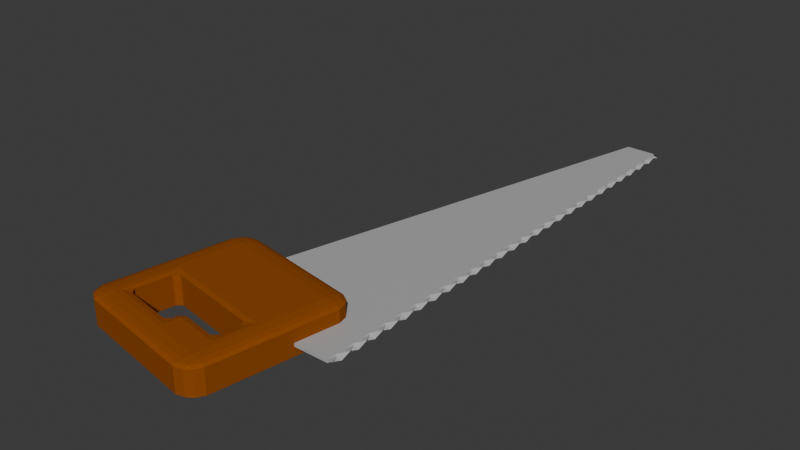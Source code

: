 # Source: Saw.blend  (saved by Blender 4.2.66; exported with 4.5.12 LTS)
import bpy
from mathutils import Matrix  # noqa: F401  (used for matrix-valued properties, if any)

bpy.ops.wm.read_factory_settings(use_empty=True)
scene = bpy.context.scene
scene.name = 'Scene'

# ---- collections
col_collection = bpy.data.collections.new('Collection'); scene.collection.children.link(col_collection)

# ---- materials (node trees are filled in below, after node groups)
mat_material_002 = bpy.data.materials.new('Material.002')
mat_material_001 = bpy.data.materials.new('Material.001')

# ---- material node trees
mat_material_002.use_nodes = True; mat_material_002.node_tree.nodes.clear()
_N = mat_material_002.node_tree.nodes; _L = mat_material_002.node_tree.links
n0 = _N.new('ShaderNodeBsdfPrincipled'); n0.name = 'Principled BSDF'; n0.location = (10, 300)
n0.inputs[0].default_value = (0.4464, 0.4464, 0.4464, 1.0)
n1 = _N.new('ShaderNodeOutputMaterial'); n1.name = 'Material Output'; n1.location = (300, 300)
_L.new(n0.outputs[0], n1.inputs[0])
n1.is_active_output = True
mat_material_001.use_nodes = True; mat_material_001.node_tree.nodes.clear()
_N = mat_material_001.node_tree.nodes; _L = mat_material_001.node_tree.links
n0 = _N.new('ShaderNodeBsdfPrincipled'); n0.name = 'Principled BSDF'; n0.location = (10, 300)
n0.inputs[0].default_value = (0.2952, 0.07137, 0.0, 1.0)
n0.inputs[3].default_value = 1.1
n1 = _N.new('ShaderNodeOutputMaterial'); n1.name = 'Material Output'; n1.location = (300, 300)
_L.new(n0.outputs[0], n1.inputs[0])
n1.is_active_output = True

# ---- world
world_world = bpy.data.worlds.new('World'); scene.world = world_world
world_world.use_nodes = True; world_world.node_tree.nodes.clear()
_N = world_world.node_tree.nodes; _L = world_world.node_tree.links
n0 = _N.new('ShaderNodeOutputWorld'); n0.name = 'World Output'; n0.location = (300, 300)
n1 = _N.new('ShaderNodeBackground'); n1.name = 'Background'; n1.location = (10, 300)
n1.inputs[0].default_value = (0.05088, 0.05088, 0.05088, 1.0)
_L.new(n1.outputs[0], n0.inputs[0])
n0.is_active_output = True
world_world.color = (0.05088, 0.05088, 0.05088)
world_world.sun_shadow_jitter_overblur = 0.0

# ---- meshes
me_plane = bpy.data.meshes.new('Plane')
me_plane.from_pydata([(-0.2188, -1.0, 0.0), (1.0, -1.0, 0.0), (0.745, 1.0, 0.0), (0.9635, 1.0, -0.009808), (0.745, 1.0, -0.02506), (-0.2188, -1.0, -0.02506), (0.9635, -1.0, -0.01525), (1.0, 1.0, -0.02506), (0.7268, 0.9623, 0.0), (0.7086, 0.9245, 0.0), (0.6904, 0.8868, 0.0), (0.6722, 0.8491, 0.0), (0.6541, 0.8113, 0.0), (0.6359, 0.7736, 0.0), (0.6177, 0.7358, 0.0), (0.5995, 0.6981, 0.0), (0.5813, 0.6604, 0.0), (0.5631, 0.6226, 0.0), (0.545, 0.5849, 0.0), (0.5268, 0.5472, 0.0), (0.5086, 0.5094, 0.0), (0.4904, 0.4717, 0.0), (0.4722, 0.434, 0.0), (0.454, 0.3962, 0.0), (0.4358, 0.3585, 0.0), (0.4177, 0.3208, 0.0), (0.3995, 0.283, 0.0), (0.3813, 0.2453, 0.0), (0.3631, 0.2075, 0.0), (0.3449, 0.1698, 0.0), (0.3267, 0.1321, 0.0), (0.3086, 0.09434, 0.0), (0.2904, 0.0566, 0.0), (0.2722, 0.01887, 0.0), (0.254, -0.01887, 0.0), (0.2358, -0.0566, 0.0), (0.2176, -0.09434, 0.0), (0.1994, -0.1321, 0.0), (0.1813, -0.1698, 0.0), (0.1631, -0.2075, 0.0), (0.1449, -0.2453, 0.0), (0.1267, -0.283, 0.0), (0.1085, -0.3208, 0.0), (0.09034, -0.3585, 0.0), (0.07215, -0.3962, 0.0), (0.05397, -0.434, 0.0), (0.03578, -0.4717, 0.0), (0.0176, -0.5094, 0.0), (-0.0005856, -0.5472, 0.0), (-0.01877, -0.5849, 0.0), (-0.03695, -0.6226, 0.0), (-0.05514, -0.6604, 0.0), (-0.07332, -0.6981, 0.0), (-0.09151, -0.7358, 0.0), (-0.1097, -0.7736, 0.0), (-0.1279, -0.8113, 0.0), (-0.1461, -0.8491, 0.0), (-0.1642, -0.8868, 0.0), (-0.1824, -0.9245, 0.0), (-0.2006, -0.9623, 0.0), (0.9635, -0.9623, -0.009808), (1.0, -0.9245, 0.0), (0.9635, -0.8868, -0.009808), (1.0, -0.8491, 0.0), (0.9635, -0.8113, -0.009808), (1.0, -0.7736, 0.0), (0.9635, -0.7358, -0.009808), (1.0, -0.6981, 0.0), (0.9635, -0.6604, -0.009808), (1.0, -0.6226, 0.0), (0.9635, -0.5849, -0.009808), (1.0, -0.5472, 0.0), (0.9635, -0.5094, -0.009808), (1.0, -0.4717, 0.0), (0.9635, -0.434, -0.009808), (1.0, -0.3962, 0.0), (0.9635, -0.3585, -0.009808), (1.0, -0.3208, 0.0), (0.9635, -0.283, -0.009808), (1.0, -0.2453, 0.0), (0.9635, -0.2075, -0.009808), (1.0, -0.1698, 0.0), (0.9635, -0.1321, -0.009808), (1.0, -0.09434, 0.0), (0.9635, -0.0566, -0.009808), (1.0, -0.01887, 0.0), (0.9635, 0.01887, -0.009808), (1.0, 0.0566, 0.0), (0.9635, 0.09434, -0.009808), (1.0, 0.1321, 0.0), (0.9635, 0.1698, -0.009808), (1.0, 0.2075, 0.0), (0.9635, 0.2453, -0.009808), (1.0, 0.283, 0.0), (0.9635, 0.3208, -0.009808), (1.0, 0.3585, 0.0), (0.9635, 0.3962, -0.009808), (1.0, 0.434, 0.0), (0.9635, 0.4717, -0.009808), (1.0, 0.5094, 0.0), (0.9635, 0.5472, -0.009808), (1.0, 0.5849, 0.0), (0.9635, 0.6226, -0.009808), (1.0, 0.6604, 0.0), (0.9635, 0.6981, -0.009808), (1.0, 0.7358, 0.0), (0.9635, 0.7736, -0.009808), (1.0, 0.8113, 0.0), (0.9635, 0.8491, -0.009808), (1.0, 0.8868, 0.0), (0.9635, 0.9245, -0.009808), (1.0, 0.9623, 0.0), (0.7268, 0.9623, -0.02506), (0.7086, 0.9245, -0.02506), (0.6904, 0.8868, -0.02506), (0.6722, 0.8491, -0.02506), (0.6541, 0.8113, -0.02506), (0.6359, 0.7736, -0.02506), (0.6177, 0.7358, -0.02506), (0.5995, 0.6981, -0.02506), (0.5813, 0.6604, -0.02506), (0.5631, 0.6226, -0.02506), (0.545, 0.5849, -0.02506), (0.5268, 0.5472, -0.02506), (0.5086, 0.5094, -0.02506), (0.4904, 0.4717, -0.02506), (0.4722, 0.434, -0.02506), (0.454, 0.3962, -0.02506), (0.4358, 0.3585, -0.02506), (0.4177, 0.3208, -0.02506), (0.3995, 0.283, -0.02506), (0.3813, 0.2453, -0.02506), (0.3631, 0.2075, -0.02506), (0.3449, 0.1698, -0.02506), (0.3267, 0.1321, -0.02506), (0.3086, 0.09434, -0.02506), (0.2904, 0.0566, -0.02506), (0.2722, 0.01887, -0.02506), (0.254, -0.01887, -0.02506), (0.2358, -0.0566, -0.02506), (0.2176, -0.09434, -0.02506), (0.1994, -0.1321, -0.02506), (0.1813, -0.1698, -0.02506), (0.1631, -0.2075, -0.02506), (0.1449, -0.2453, -0.02506), (0.1267, -0.283, -0.02506), (0.1085, -0.3208, -0.02506), (0.09034, -0.3585, -0.02506), (0.07215, -0.3962, -0.02506), (0.05397, -0.434, -0.02506), (0.03578, -0.4717, -0.02506), (0.0176, -0.5094, -0.02506), (-0.0005856, -0.5472, -0.02506), (-0.01877, -0.5849, -0.02506), (-0.03695, -0.6226, -0.02506), (-0.05514, -0.6604, -0.02506), (-0.07332, -0.6981, -0.02506), (-0.09151, -0.7358, -0.02506), (-0.1097, -0.7736, -0.02506), (-0.1279, -0.8113, -0.02506), (-0.1461, -0.8491, -0.02506), (-0.1642, -0.8868, -0.02506), (-0.1824, -0.9245, -0.02506), (-0.2006, -0.9623, -0.02506), (1.0, -0.9623, -0.02506), (0.9635, -0.9245, -0.01525), (1.0, -0.8868, -0.02506), (0.9635, -0.8491, -0.01525), (1.0, -0.8113, -0.02506), (0.9635, -0.7736, -0.01525), (1.0, -0.7358, -0.02506), (0.9635, -0.6981, -0.01525), (1.0, -0.6604, -0.02506), (0.9635, -0.6226, -0.01525), (1.0, -0.5849, -0.02506), (0.9635, -0.5472, -0.01525), (1.0, -0.5094, -0.02506), (0.9635, -0.4717, -0.01525), (1.0, -0.434, -0.02506), (0.9635, -0.3962, -0.01525), (1.0, -0.3585, -0.02506), (0.9635, -0.3208, -0.01525), (1.0, -0.283, -0.02506), (0.9635, -0.2453, -0.01525), (1.0, -0.2075, -0.02506), (0.9635, -0.1698, -0.01525), (1.0, -0.1321, -0.02506), (0.9635, -0.09434, -0.01525), (1.0, -0.0566, -0.02506), (0.9635, -0.01887, -0.01525), (1.0, 0.01887, -0.02506), (0.9635, 0.0566, -0.01525), (1.0, 0.09434, -0.02506), (0.9635, 0.1321, -0.01525), (1.0, 0.1698, -0.02506), (0.9635, 0.2075, -0.01525), (1.0, 0.2453, -0.02506), (0.9635, 0.283, -0.01525), (1.0, 0.3208, -0.02506), (0.9635, 0.3585, -0.01525), (1.0, 0.3962, -0.02506), (0.9635, 0.434, -0.01525), (1.0, 0.4717, -0.02506), (0.9635, 0.5094, -0.01525), (1.0, 0.5472, -0.02506), (0.9635, 0.5849, -0.01525), (1.0, 0.6226, -0.02506), (0.9635, 0.6604, -0.01525), (1.0, 0.6981, -0.02506), (0.9635, 0.7358, -0.01525), (1.0, 0.7736, -0.02506), (0.9635, 0.8113, -0.01525), (1.0, 0.8491, -0.02506), (0.9635, 0.8868, -0.01525), (1.0, 0.9245, -0.02506), (0.9635, 0.9623, -0.01525), (0.9576, -1.0, -9.313e-10), (0.9653, 1.0, -9.313e-10), (0.9576, -1.0, -0.02506), (0.9653, 1.0, -0.02506), (0.9577, -0.9624, -0.02506), (0.9579, -0.9246, -0.02506), (0.958, -0.8869, -0.02506), (0.9582, -0.8491, -0.02506), (0.9583, -0.8114, -0.02506), (0.9585, -0.7737, -0.02506), (0.9586, -0.7359, -0.02506), (0.9588, -0.6982, -0.02506), (0.9589, -0.6604, -0.02506), (0.959, -0.6227, -0.02506), (0.9592, -0.585, -0.02506), (0.9593, -0.5472, -0.02506), (0.9595, -0.5095, -0.02506), (0.9596, -0.4717, -0.02506), (0.9598, -0.434, -0.02506), (0.9599, -0.3963, -0.02506), (0.9601, -0.3585, -0.02506), (0.9602, -0.3208, -0.02506), (0.9604, -0.283, -0.02506), (0.9605, -0.2453, -0.02506), (0.9607, -0.2076, -0.02506), (0.9608, -0.1698, -0.02506), (0.9609, -0.1321, -0.02506), (0.9611, -0.09435, -0.02506), (0.9612, -0.05661, -0.02506), (0.9614, -0.01887, -0.02506), (0.9615, 0.01887, -0.02506), (0.9617, 0.05661, -0.02506), (0.9618, 0.09435, -0.02506), (0.962, 0.1321, -0.02506), (0.9621, 0.1698, -0.02506), (0.9623, 0.2076, -0.02506), (0.9624, 0.2453, -0.02506), (0.9626, 0.283, -0.02506), (0.9627, 0.3208, -0.02506), (0.9629, 0.3585, -0.02506), (0.963, 0.3963, -0.02506), (0.9631, 0.434, -0.02506), (0.9633, 0.4717, -0.02506), (0.9634, 0.5095, -0.02506), (0.9636, 0.5472, -0.02506), (0.9637, 0.585, -0.02506), (0.9639, 0.6227, -0.02506), (0.964, 0.6604, -0.02506), (0.9642, 0.6982, -0.02506), (0.9643, 0.7359, -0.02506), (0.9645, 0.7737, -0.02506), (0.9646, 0.8114, -0.02506), (0.9648, 0.8491, -0.02506), (0.9649, 0.8869, -0.02506), (0.9651, 0.9246, -0.02506), (0.9652, 0.9624, -0.02506), (0.9577, -0.9624, -9.313e-10), (0.9579, -0.9246, -9.313e-10), (0.958, -0.8869, -9.313e-10), (0.9582, -0.8491, -9.313e-10), (0.9583, -0.8114, -9.313e-10), (0.9585, -0.7737, -9.313e-10), (0.9586, -0.7359, -9.313e-10), (0.9588, -0.6982, -9.313e-10), (0.9589, -0.6604, -9.313e-10), (0.959, -0.6227, -9.313e-10), (0.9592, -0.585, -9.313e-10), (0.9593, -0.5472, -9.313e-10), (0.9595, -0.5095, -9.313e-10), (0.9596, -0.4717, -9.313e-10), (0.9598, -0.434, -9.313e-10), (0.9599, -0.3963, -9.313e-10), (0.9601, -0.3585, -9.313e-10), (0.9602, -0.3208, -9.313e-10), (0.9604, -0.283, -9.313e-10), (0.9605, -0.2453, -9.313e-10), (0.9607, -0.2076, -9.313e-10), (0.9608, -0.1698, -9.313e-10), (0.9609, -0.1321, -9.313e-10), (0.9611, -0.09435, -9.313e-10), (0.9612, -0.05661, -9.313e-10), (0.9614, -0.01887, -9.313e-10), (0.9615, 0.01887, -9.313e-10), (0.9617, 0.05661, -9.313e-10), (0.9618, 0.09435, -9.313e-10), (0.962, 0.1321, -9.313e-10), (0.9621, 0.1698, -9.313e-10), (0.9623, 0.2076, -9.313e-10), (0.9624, 0.2453, -9.313e-10), (0.9626, 0.283, -9.313e-10), (0.9627, 0.3208, -9.313e-10), (0.9629, 0.3585, -9.313e-10), (0.963, 0.3963, -9.313e-10), (0.9631, 0.434, -9.313e-10), (0.9633, 0.4717, -9.313e-10), (0.9634, 0.5095, -9.313e-10), (0.9636, 0.5472, -9.313e-10), (0.9637, 0.585, -9.313e-10), (0.9639, 0.6227, -9.313e-10), (0.964, 0.6604, -9.313e-10), (0.9642, 0.6982, -9.313e-10), (0.9643, 0.7359, -9.313e-10), (0.9645, 0.7737, -9.313e-10), (0.9646, 0.8114, -9.313e-10), (0.9648, 0.8491, -9.313e-10), (0.9649, 0.8869, -9.313e-10), (0.9651, 0.9246, -9.313e-10), (0.9652, 0.9624, -9.313e-10)], [], [(323, 217, 3, 111), (271, 215, 7, 219), (111, 3, 7, 215), (59, 0, 5, 163), (217, 2, 4, 219), (216, 1, 6, 218), (2, 8, 112, 4), (8, 9, 113, 112), (9, 10, 114, 113), (10, 11, 115, 114), (11, 12, 116, 115), (12, 13, 117, 116), (13, 14, 118, 117), (14, 15, 119, 118), (15, 16, 120, 119), (16, 17, 121, 120), (17, 18, 122, 121), (18, 19, 123, 122), (19, 20, 124, 123), (20, 21, 125, 124), (21, 22, 126, 125), (22, 23, 127, 126), (23, 24, 128, 127), (24, 25, 129, 128), (25, 26, 130, 129), (26, 27, 131, 130), (27, 28, 132, 131), (28, 29, 133, 132), (29, 30, 134, 133), (30, 31, 135, 134), (31, 32, 136, 135), (32, 33, 137, 136), (33, 34, 138, 137), (34, 35, 139, 138), (35, 36, 140, 139), (36, 37, 141, 140), (37, 38, 142, 141), (38, 39, 143, 142), (39, 40, 144, 143), (40, 41, 145, 144), (41, 42, 146, 145), (42, 43, 147, 146), (43, 44, 148, 147), (44, 45, 149, 148), (45, 46, 150, 149), (46, 47, 151, 150), (47, 48, 152, 151), (48, 49, 153, 152), (49, 50, 154, 153), (50, 51, 155, 154), (51, 52, 156, 155), (52, 53, 157, 156), (53, 54, 158, 157), (54, 55, 159, 158), (55, 56, 160, 159), (56, 57, 161, 160), (57, 58, 162, 161), (58, 59, 163, 162), (1, 60, 164, 6), (60, 61, 165, 164), (61, 62, 166, 165), (62, 63, 167, 166), (63, 64, 168, 167), (64, 65, 169, 168), (65, 66, 170, 169), (66, 67, 171, 170), (67, 68, 172, 171), (68, 69, 173, 172), (69, 70, 174, 173), (70, 71, 175, 174), (71, 72, 176, 175), (72, 73, 177, 176), (73, 74, 178, 177), (74, 75, 179, 178), (75, 76, 180, 179), (76, 77, 181, 180), (77, 78, 182, 181), (78, 79, 183, 182), (79, 80, 184, 183), (80, 81, 185, 184), (81, 82, 186, 185), (82, 83, 187, 186), (83, 84, 188, 187), (84, 85, 189, 188), (85, 86, 190, 189), (86, 87, 191, 190), (87, 88, 192, 191), (88, 89, 193, 192), (89, 90, 194, 193), (90, 91, 195, 194), (91, 92, 196, 195), (92, 93, 197, 196), (93, 94, 198, 197), (94, 95, 199, 198), (95, 96, 200, 199), (96, 97, 201, 200), (97, 98, 202, 201), (98, 99, 203, 202), (99, 100, 204, 203), (100, 101, 205, 204), (101, 102, 206, 205), (102, 103, 207, 206), (103, 104, 208, 207), (104, 105, 209, 208), (105, 106, 210, 209), (106, 107, 211, 210), (107, 108, 212, 211), (108, 109, 213, 212), (109, 110, 214, 213), (110, 111, 215, 214), (218, 6, 164, 220), (220, 164, 165, 221), (221, 165, 166, 222), (222, 166, 167, 223), (223, 167, 168, 224), (224, 168, 169, 225), (225, 169, 170, 226), (226, 170, 171, 227), (227, 171, 172, 228), (228, 172, 173, 229), (229, 173, 174, 230), (230, 174, 175, 231), (231, 175, 176, 232), (232, 176, 177, 233), (233, 177, 178, 234), (234, 178, 179, 235), (235, 179, 180, 236), (236, 180, 181, 237), (237, 181, 182, 238), (238, 182, 183, 239), (239, 183, 184, 240), (240, 184, 185, 241), (241, 185, 186, 242), (242, 186, 187, 243), (243, 187, 188, 244), (244, 188, 189, 245), (245, 189, 190, 246), (246, 190, 191, 247), (247, 191, 192, 248), (248, 192, 193, 249), (249, 193, 194, 250), (250, 194, 195, 251), (251, 195, 196, 252), (252, 196, 197, 253), (253, 197, 198, 254), (254, 198, 199, 255), (255, 199, 200, 256), (256, 200, 201, 257), (257, 201, 202, 258), (258, 202, 203, 259), (259, 203, 204, 260), (260, 204, 205, 261), (261, 205, 206, 262), (262, 206, 207, 263), (263, 207, 208, 264), (264, 208, 209, 265), (265, 209, 210, 266), (266, 210, 211, 267), (267, 211, 212, 268), (268, 212, 213, 269), (269, 213, 214, 270), (270, 214, 215, 271), (216, 272, 60, 1), (272, 273, 61, 60), (273, 274, 62, 61), (274, 275, 63, 62), (275, 276, 64, 63), (276, 277, 65, 64), (277, 278, 66, 65), (278, 279, 67, 66), (279, 280, 68, 67), (280, 281, 69, 68), (281, 282, 70, 69), (282, 283, 71, 70), (283, 284, 72, 71), (284, 285, 73, 72), (285, 286, 74, 73), (286, 287, 75, 74), (287, 288, 76, 75), (288, 289, 77, 76), (289, 290, 78, 77), (290, 291, 79, 78), (291, 292, 80, 79), (292, 293, 81, 80), (293, 294, 82, 81), (294, 295, 83, 82), (295, 296, 84, 83), (296, 297, 85, 84), (297, 298, 86, 85), (298, 299, 87, 86), (299, 300, 88, 87), (300, 301, 89, 88), (301, 302, 90, 89), (302, 303, 91, 90), (303, 304, 92, 91), (304, 305, 93, 92), (305, 306, 94, 93), (306, 307, 95, 94), (307, 308, 96, 95), (308, 309, 97, 96), (309, 310, 98, 97), (310, 311, 99, 98), (311, 312, 100, 99), (312, 313, 101, 100), (313, 314, 102, 101), (314, 315, 103, 102), (315, 316, 104, 103), (316, 317, 105, 104), (317, 318, 106, 105), (318, 319, 107, 106), (319, 320, 108, 107), (320, 321, 109, 108), (321, 322, 110, 109), (322, 323, 111, 110), (9, 8, 323, 322), (10, 9, 322, 321), (11, 10, 321, 320), (12, 11, 320, 319), (13, 12, 319, 318), (14, 13, 318, 317), (15, 14, 317, 316), (16, 15, 316, 315), (17, 16, 315, 314), (18, 17, 314, 313), (19, 18, 313, 312), (20, 19, 312, 311), (21, 20, 311, 310), (22, 21, 310, 309), (23, 22, 309, 308), (24, 23, 308, 307), (25, 24, 307, 306), (26, 25, 306, 305), (27, 26, 305, 304), (28, 27, 304, 303), (29, 28, 303, 302), (30, 29, 302, 301), (31, 30, 301, 300), (32, 31, 300, 299), (33, 32, 299, 298), (34, 33, 298, 297), (35, 34, 297, 296), (36, 35, 296, 295), (37, 36, 295, 294), (38, 37, 294, 293), (39, 38, 293, 292), (40, 39, 292, 291), (41, 40, 291, 290), (42, 41, 290, 289), (43, 42, 289, 288), (44, 43, 288, 287), (45, 44, 287, 286), (46, 45, 286, 285), (47, 46, 285, 284), (48, 47, 284, 283), (49, 48, 283, 282), (50, 49, 282, 281), (51, 50, 281, 280), (52, 51, 280, 279), (53, 52, 279, 278), (54, 53, 278, 277), (55, 54, 277, 276), (56, 55, 276, 275), (57, 56, 275, 274), (58, 57, 274, 273), (59, 58, 273, 272), (0, 59, 272, 216), (113, 270, 271, 112), (114, 269, 270, 113), (115, 268, 269, 114), (116, 267, 268, 115), (117, 266, 267, 116), (118, 265, 266, 117), (119, 264, 265, 118), (120, 263, 264, 119), (121, 262, 263, 120), (122, 261, 262, 121), (123, 260, 261, 122), (124, 259, 260, 123), (125, 258, 259, 124), (126, 257, 258, 125), (127, 256, 257, 126), (128, 255, 256, 127), (129, 254, 255, 128), (130, 253, 254, 129), (131, 252, 253, 130), (132, 251, 252, 131), (133, 250, 251, 132), (134, 249, 250, 133), (135, 248, 249, 134), (136, 247, 248, 135), (137, 246, 247, 136), (138, 245, 246, 137), (139, 244, 245, 138), (140, 243, 244, 139), (141, 242, 243, 140), (142, 241, 242, 141), (143, 240, 241, 142), (144, 239, 240, 143), (145, 238, 239, 144), (146, 237, 238, 145), (147, 236, 237, 146), (148, 235, 236, 147), (149, 234, 235, 148), (150, 233, 234, 149), (151, 232, 233, 150), (152, 231, 232, 151), (153, 230, 231, 152), (154, 229, 230, 153), (155, 228, 229, 154), (156, 227, 228, 155), (157, 226, 227, 156), (158, 225, 226, 157), (159, 224, 225, 158), (160, 223, 224, 159), (161, 222, 223, 160), (162, 221, 222, 161), (163, 220, 221, 162), (5, 218, 220, 163), (0, 216, 218, 5), (3, 217, 219, 7), (112, 271, 219, 4), (8, 2, 217, 323)])
_uv = me_plane.uv_layers.new(name='UVMap')
_uv.uv.foreach_set('vector', [0.9477, 0.9811, 0.9477, 1.0, 1.0, 1.0, 1.0, 0.9811, 0.9477, 0.9811, 1.0, 0.9811, 1.0, 1.0, 0.9477, 1.0, 1.0, 0.9811, 1.0, 1.0, 1.0, 1.0, 1.0, 0.9811, 0.0, 0.01887, 0.0, 0.0, 0.0, 0.0, 0.0, 0.01887, 0.9477, 1.0, 0.0, 1.0, 0.0, 1.0, 0.9477, 1.0, 0.9477, 0.0, 1.0, 0.0, 1.0, 0.0, 0.9477, 0.0, 0.0, 1.0, 0.0, 0.9811, 0.0, 0.9811, 0.0, 1.0, 0.0, 0.9811, 0.0, 0.9623, 0.0, 0.9623, 0.0, 0.9811, 0.0, 0.9623, 0.0, 0.9434, 0.0, 0.9434, 0.0, 0.9623, 0.0, 0.9434, 0.0, 0.9245, 0.0, 0.9245, 0.0, 0.9434, 0.0, 0.9245, 0.0, 0.9057, 0.0, 0.9057, 0.0, 0.9245, 0.0, 0.9057, 0.0, 0.8868, 0.0, 0.8868, 0.0, 0.9057, 0.0, 0.8868, 0.0, 0.8679, 0.0, 0.8679, 0.0, 0.8868, 0.0, 0.8679, 0.0, 0.8491, 0.0, 0.8491, 0.0, 0.8679, 0.0, 0.8491, 0.0, 0.8302, 0.0, 0.8302, 0.0, 0.8491, 0.0, 0.8302, 0.0, 0.8113, 0.0, 0.8113, 0.0, 0.8302, 0.0, 0.8113, 0.0, 0.7925, 0.0, 0.7925, 0.0, 0.8113, 0.0, 0.7925, 0.0, 0.7736, 0.0, 0.7736, 0.0, 0.7925, 0.0, 0.7736, 0.0, 0.7547, 0.0, 0.7547, 0.0, 0.7736, 0.0, 0.7547, 0.0, 0.7358, 0.0, 0.7358, 0.0, 0.7547, 0.0, 0.7358, 0.0, 0.717, 0.0, 0.717, 0.0, 0.7358, 0.0, 0.717, 0.0, 0.6981, 0.0, 0.6981, 0.0, 0.717, 0.0, 0.6981, 0.0, 0.6792, 0.0, 0.6792, 0.0, 0.6981, 0.0, 0.6792, 0.0, 0.6604, 0.0, 0.6604, 0.0, 0.6792, 0.0, 0.6604, 0.0, 0.6415, 0.0, 0.6415, 0.0, 0.6604, 0.0, 0.6415, 0.0, 0.6226, 0.0, 0.6226, 0.0, 0.6415, 0.0, 0.6226, 0.0, 0.6038, 0.0, 0.6038, 0.0, 0.6226, 0.0, 0.6038, 0.0, 0.5849, 0.0, 0.5849, 0.0, 0.6038, 0.0, 0.5849, 0.0, 0.566, 0.0, 0.566, 0.0, 0.5849, 0.0, 0.566, 0.0, 0.5472, 0.0, 0.5472, 0.0, 0.566, 0.0, 0.5472, 0.0, 0.5283, 0.0, 0.5283, 0.0, 0.5472, 0.0, 0.5283, 0.0, 0.5094, 0.0, 0.5094, 0.0, 0.5283, 0.0, 0.5094, 0.0, 0.4906, 0.0, 0.4906, 0.0, 0.5094, 0.0, 0.4906, 0.0, 0.4717, 0.0, 0.4717, 0.0, 0.4906, 0.0, 0.4717, 0.0, 0.4528, 0.0, 0.4528, 0.0, 0.4717, 0.0, 0.4528, 0.0, 0.434, 0.0, 0.434, 0.0, 0.4528, 0.0, 0.434, 0.0, 0.4151, 0.0, 0.4151, 0.0, 0.434, 0.0, 0.4151, 0.0, 0.3962, 0.0, 0.3962, 0.0, 0.4151, 0.0, 0.3962, 0.0, 0.3774, 0.0, 0.3774, 0.0, 0.3962, 0.0, 0.3774, 0.0, 0.3585, 0.0, 0.3585, 0.0, 0.3774, 0.0, 0.3585, 0.0, 0.3396, 0.0, 0.3396, 0.0, 0.3585, 0.0, 0.3396, 0.0, 0.3208, 0.0, 0.3208, 0.0, 0.3396, 0.0, 0.3208, 0.0, 0.3019, 0.0, 0.3019, 0.0, 0.3208, 0.0, 0.3019, 0.0, 0.283, 0.0, 0.283, 0.0, 0.3019, 0.0, 0.283, 0.0, 0.2642, 0.0, 0.2642, 0.0, 0.283, 0.0, 0.2642, 0.0, 0.2453, 0.0, 0.2453, 0.0, 0.2642, 0.0, 0.2453, 0.0, 0.2264, 0.0, 0.2264, 0.0, 0.2453, 0.0, 0.2264, 0.0, 0.2075, 0.0, 0.2075, 0.0, 0.2264, 0.0, 0.2075, 0.0, 0.1887, 0.0, 0.1887, 0.0, 0.2075, 0.0, 0.1887, 0.0, 0.1698, 0.0, 0.1698, 0.0, 0.1887, 0.0, 0.1698, 0.0, 0.1509, 0.0, 0.1509, 0.0, 0.1698, 0.0, 0.1509, 0.0, 0.1321, 0.0, 0.1321, 0.0, 0.1509, 0.0, 0.1321, 0.0, 0.1132, 0.0, 0.1132, 0.0, 0.1321, 0.0, 0.1132, 0.0, 0.09434, 0.0, 0.09434, 0.0, 0.1132, 0.0, 0.09434, 0.0, 0.07547, 0.0, 0.07547, 0.0, 0.09434, 0.0, 0.07547, 0.0, 0.0566, 0.0, 0.0566, 0.0, 0.07547, 0.0, 0.0566, 0.0, 0.03774, 0.0, 0.03774, 0.0, 0.0566, 0.0, 0.03774, 0.0, 0.01887, 0.0, 0.01887, 0.0, 0.03774, 1.0, 0.0, 1.0, 0.01887, 1.0, 0.01887, 1.0, 0.0, 1.0, 0.01887, 1.0, 0.03774, 1.0, 0.03774, 1.0, 0.01887, 1.0, 0.03774, 1.0, 0.0566, 1.0, 0.0566, 1.0, 0.03774, 1.0, 0.0566, 1.0, 0.07547, 1.0, 0.07547, 1.0, 0.0566, 1.0, 0.07547, 1.0, 0.09434, 1.0, 0.09434, 1.0, 0.07547, 1.0, 0.09434, 1.0, 0.1132, 1.0, 0.1132, 1.0, 0.09434, 1.0, 0.1132, 1.0, 0.1321, 1.0, 0.1321, 1.0, 0.1132, 1.0, 0.1321, 1.0, 0.1509, 1.0, 0.1509, 1.0, 0.1321, 1.0, 0.1509, 1.0, 0.1698, 1.0, 0.1698, 1.0, 0.1509, 1.0, 0.1698, 1.0, 0.1887, 1.0, 0.1887, 1.0, 0.1698, 1.0, 0.1887, 1.0, 0.2075, 1.0, 0.2075, 1.0, 0.1887, 1.0, 0.2075, 1.0, 0.2264, 1.0, 0.2264, 1.0, 0.2075, 1.0, 0.2264, 1.0, 0.2453, 1.0, 0.2453, 1.0, 0.2264, 1.0, 0.2453, 1.0, 0.2642, 1.0, 0.2642, 1.0, 0.2453, 1.0, 0.2642, 1.0, 0.283, 1.0, 0.283, 1.0, 0.2642, 1.0, 0.283, 1.0, 0.3019, 1.0, 0.3019, 1.0, 0.283, 1.0, 0.3019, 1.0, 0.3208, 1.0, 0.3208, 1.0, 0.3019, 1.0, 0.3208, 1.0, 0.3396, 1.0, 0.3396, 1.0, 0.3208, 1.0, 0.3396, 1.0, 0.3585, 1.0, 0.3585, 1.0, 0.3396, 1.0, 0.3585, 1.0, 0.3774, 1.0, 0.3774, 1.0, 0.3585, 1.0, 0.3774, 1.0, 0.3962, 1.0, 0.3962, 1.0, 0.3774, 1.0, 0.3962, 1.0, 0.4151, 1.0, 0.4151, 1.0, 0.3962, 1.0, 0.4151, 1.0, 0.434, 1.0, 0.434, 1.0, 0.4151, 1.0, 0.434, 1.0, 0.4528, 1.0, 0.4528, 1.0, 0.434, 1.0, 0.4528, 1.0, 0.4717, 1.0, 0.4717, 1.0, 0.4528, 1.0, 0.4717, 1.0, 0.4906, 1.0, 0.4906, 1.0, 0.4717, 1.0, 0.4906, 1.0, 0.5094, 1.0, 0.5094, 1.0, 0.4906, 1.0, 0.5094, 1.0, 0.5283, 1.0, 0.5283, 1.0, 0.5094, 1.0, 0.5283, 1.0, 0.5472, 1.0, 0.5472, 1.0, 0.5283, 1.0, 0.5472, 1.0, 0.566, 1.0, 0.566, 1.0, 0.5472, 1.0, 0.566, 1.0, 0.5849, 1.0, 0.5849, 1.0, 0.566, 1.0, 0.5849, 1.0, 0.6038, 1.0, 0.6038, 1.0, 0.5849, 1.0, 0.6038, 1.0, 0.6226, 1.0, 0.6226, 1.0, 0.6038, 1.0, 0.6226, 1.0, 0.6415, 1.0, 0.6415, 1.0, 0.6226, 1.0, 0.6415, 1.0, 0.6604, 1.0, 0.6604, 1.0, 0.6415, 1.0, 0.6604, 1.0, 0.6792, 1.0, 0.6792, 1.0, 0.6604, 1.0, 0.6792, 1.0, 0.6981, 1.0, 0.6981, 1.0, 0.6792, 1.0, 0.6981, 1.0, 0.717, 1.0, 0.717, 1.0, 0.6981, 1.0, 0.717, 1.0, 0.7358, 1.0, 0.7358, 1.0, 0.717, 1.0, 0.7358, 1.0, 0.7547, 1.0, 0.7547, 1.0, 0.7358, 1.0, 0.7547, 1.0, 0.7736, 1.0, 0.7736, 1.0, 0.7547, 1.0, 0.7736, 1.0, 0.7925, 1.0, 0.7925, 1.0, 0.7736, 1.0, 0.7925, 1.0, 0.8113, 1.0, 0.8113, 1.0, 0.7925, 1.0, 0.8113, 1.0, 0.8302, 1.0, 0.8302, 1.0, 0.8113, 1.0, 0.8302, 1.0, 0.8491, 1.0, 0.8491, 1.0, 0.8302, 1.0, 0.8491, 1.0, 0.8679, 1.0, 0.8679, 1.0, 0.8491, 1.0, 0.8679, 1.0, 0.8868, 1.0, 0.8868, 1.0, 0.8679, 1.0, 0.8868, 1.0, 0.9057, 1.0, 0.9057, 1.0, 0.8868, 1.0, 0.9057, 1.0, 0.9245, 1.0, 0.9245, 1.0, 0.9057, 1.0, 0.9245, 1.0, 0.9434, 1.0, 0.9434, 1.0, 0.9245, 1.0, 0.9434, 1.0, 0.9623, 1.0, 0.9623, 1.0, 0.9434, 1.0, 0.9623, 1.0, 0.9811, 1.0, 0.9811, 1.0, 0.9623, 0.9477, 0.0, 1.0, 0.0, 1.0, 0.01887, 0.9477, 0.01887, 0.9477, 0.01887, 1.0, 0.01887, 1.0, 0.03774, 0.9477, 0.03774, 0.9477, 0.03774, 1.0, 0.03774, 1.0, 0.0566, 0.9477, 0.0566, 0.9477, 0.0566, 1.0, 0.0566, 1.0, 0.07547, 0.9477, 0.07547, 0.9477, 0.07547, 1.0, 0.07547, 1.0, 0.09434, 0.9477, 0.09434, 0.9477, 0.09434, 1.0, 0.09434, 1.0, 0.1132, 0.9477, 0.1132, 0.9477, 0.1132, 1.0, 0.1132, 1.0, 0.1321, 0.9477, 0.1321, 0.9477, 0.1321, 1.0, 0.1321, 1.0, 0.1509, 0.9477, 0.1509, 0.9477, 0.1509, 1.0, 0.1509, 1.0, 0.1698, 0.9477, 0.1698, 0.9477, 0.1698, 1.0, 0.1698, 1.0, 0.1887, 0.9477, 0.1887, 0.9477, 0.1887, 1.0, 0.1887, 1.0, 0.2075, 0.9477, 0.2075, 0.9477, 0.2075, 1.0, 0.2075, 1.0, 0.2264, 0.9477, 0.2264, 0.9477, 0.2264, 1.0, 0.2264, 1.0, 0.2453, 0.9477, 0.2453, 0.9477, 0.2453, 1.0, 0.2453, 1.0, 0.2642, 0.9477, 0.2642, 0.9477, 0.2642, 1.0, 0.2642, 1.0, 0.283, 0.9477, 0.283, 0.9477, 0.283, 1.0, 0.283, 1.0, 0.3019, 0.9477, 0.3019, 0.9477, 0.3019, 1.0, 0.3019, 1.0, 0.3208, 0.9477, 0.3208, 0.9477, 0.3208, 1.0, 0.3208, 1.0, 0.3396, 0.9477, 0.3396, 0.9477, 0.3396, 1.0, 0.3396, 1.0, 0.3585, 0.9477, 0.3585, 0.9477, 0.3585, 1.0, 0.3585, 1.0, 0.3774, 0.9477, 0.3774, 0.9477, 0.3774, 1.0, 0.3774, 1.0, 0.3962, 0.9477, 0.3962, 0.9477, 0.3962, 1.0, 0.3962, 1.0, 0.4151, 0.9477, 0.4151, 0.9477, 0.4151, 1.0, 0.4151, 1.0, 0.434, 0.9477, 0.434, 0.9477, 0.434, 1.0, 0.434, 1.0, 0.4528, 0.9477, 0.4528, 0.9477, 0.4528, 1.0, 0.4528, 1.0, 0.4717, 0.9477, 0.4717, 0.9477, 0.4717, 1.0, 0.4717, 1.0, 0.4906, 0.9477, 0.4906, 0.9477, 0.4906, 1.0, 0.4906, 1.0, 0.5094, 0.9477, 0.5094, 0.9477, 0.5094, 1.0, 0.5094, 1.0, 0.5283, 0.9477, 0.5283, 0.9477, 0.5283, 1.0, 0.5283, 1.0, 0.5472, 0.9477, 0.5472, 0.9477, 0.5472, 1.0, 0.5472, 1.0, 0.566, 0.9477, 0.566, 0.9477, 0.566, 1.0, 0.566, 1.0, 0.5849, 0.9477, 0.5849, 0.9477, 0.5849, 1.0, 0.5849, 1.0, 0.6038, 0.9477, 0.6038, 0.9477, 0.6038, 1.0, 0.6038, 1.0, 0.6226, 0.9477, 0.6226, 0.9477, 0.6226, 1.0, 0.6226, 1.0, 0.6415, 0.9477, 0.6415, 0.9477, 0.6415, 1.0, 0.6415, 1.0, 0.6604, 0.9477, 0.6604, 0.9477, 0.6604, 1.0, 0.6604, 1.0, 0.6792, 0.9477, 0.6792, 0.9477, 0.6792, 1.0, 0.6792, 1.0, 0.6981, 0.9477, 0.6981, 0.9477, 0.6981, 1.0, 0.6981, 1.0, 0.717, 0.9477, 0.717, 0.9477, 0.717, 1.0, 0.717, 1.0, 0.7358, 0.9477, 0.7358, 0.9477, 0.7358, 1.0, 0.7358, 1.0, 0.7547, 0.9477, 0.7547, 0.9477, 0.7547, 1.0, 0.7547, 1.0, 0.7736, 0.9477, 0.7736, 0.9477, 0.7736, 1.0, 0.7736, 1.0, 0.7925, 0.9477, 0.7925, 0.9477, 0.7925, 1.0, 0.7925, 1.0, 0.8113, 0.9477, 0.8113, 0.9477, 0.8113, 1.0, 0.8113, 1.0, 0.8302, 0.9477, 0.8302, 0.9477, 0.8302, 1.0, 0.8302, 1.0, 0.8491, 0.9477, 0.8491, 0.9477, 0.8491, 1.0, 0.8491, 1.0, 0.8679, 0.9477, 0.8679, 0.9477, 0.8679, 1.0, 0.8679, 1.0, 0.8868, 0.9477, 0.8868, 0.9477, 0.8868, 1.0, 0.8868, 1.0, 0.9057, 0.9477, 0.9057, 0.9477, 0.9057, 1.0, 0.9057, 1.0, 0.9245, 0.9477, 0.9245, 0.9477, 0.9245, 1.0, 0.9245, 1.0, 0.9434, 0.9477, 0.9434, 0.9477, 0.9434, 1.0, 0.9434, 1.0, 0.9623, 0.9477, 0.9623, 0.9477, 0.9623, 1.0, 0.9623, 1.0, 0.9811, 0.9477, 0.9811, 0.9477, 0.0, 0.9477, 0.01887, 1.0, 0.01887, 1.0, 0.0, 0.9477, 0.01887, 0.9477, 0.03774, 1.0, 0.03774, 1.0, 0.01887, 0.9477, 0.03774, 0.9477, 0.0566, 1.0, 0.0566, 1.0, 0.03774, 0.9477, 0.0566, 0.9477, 0.07547, 1.0, 0.07547, 1.0, 0.0566, 0.9477, 0.07547, 0.9477, 0.09434, 1.0, 0.09434, 1.0, 0.07547, 0.9477, 0.09434, 0.9477, 0.1132, 1.0, 0.1132, 1.0, 0.09434, 0.9477, 0.1132, 0.9477, 0.1321, 1.0, 0.1321, 1.0, 0.1132, 0.9477, 0.1321, 0.9477, 0.1509, 1.0, 0.1509, 1.0, 0.1321, 0.9477, 0.1509, 0.9477, 0.1698, 1.0, 0.1698, 1.0, 0.1509, 0.9477, 0.1698, 0.9477, 0.1887, 1.0, 0.1887, 1.0, 0.1698, 0.9477, 0.1887, 0.9477, 0.2075, 1.0, 0.2075, 1.0, 0.1887, 0.9477, 0.2075, 0.9477, 0.2264, 1.0, 0.2264, 1.0, 0.2075, 0.9477, 0.2264, 0.9477, 0.2453, 1.0, 0.2453, 1.0, 0.2264, 0.9477, 0.2453, 0.9477, 0.2642, 1.0, 0.2642, 1.0, 0.2453, 0.9477, 0.2642, 0.9477, 0.283, 1.0, 0.283, 1.0, 0.2642, 0.9477, 0.283, 0.9477, 0.3019, 1.0, 0.3019, 1.0, 0.283, 0.9477, 0.3019, 0.9477, 0.3208, 1.0, 0.3208, 1.0, 0.3019, 0.9477, 0.3208, 0.9477, 0.3396, 1.0, 0.3396, 1.0, 0.3208, 0.9477, 0.3396, 0.9477, 0.3585, 1.0, 0.3585, 1.0, 0.3396, 0.9477, 0.3585, 0.9477, 0.3774, 1.0, 0.3774, 1.0, 0.3585, 0.9477, 0.3774, 0.9477, 0.3962, 1.0, 0.3962, 1.0, 0.3774, 0.9477, 0.3962, 0.9477, 0.4151, 1.0, 0.4151, 1.0, 0.3962, 0.9477, 0.4151, 0.9477, 0.434, 1.0, 0.434, 1.0, 0.4151, 0.9477, 0.434, 0.9477, 0.4528, 1.0, 0.4528, 1.0, 0.434, 0.9477, 0.4528, 0.9477, 0.4717, 1.0, 0.4717, 1.0, 0.4528, 0.9477, 0.4717, 0.9477, 0.4906, 1.0, 0.4906, 1.0, 0.4717, 0.9477, 0.4906, 0.9477, 0.5094, 1.0, 0.5094, 1.0, 0.4906, 0.9477, 0.5094, 0.9477, 0.5283, 1.0, 0.5283, 1.0, 0.5094, 0.9477, 0.5283, 0.9477, 0.5472, 1.0, 0.5472, 1.0, 0.5283, 0.9477, 0.5472, 0.9477, 0.566, 1.0, 0.566, 1.0, 0.5472, 0.9477, 0.566, 0.9477, 0.5849, 1.0, 0.5849, 1.0, 0.566, 0.9477, 0.5849, 0.9477, 0.6038, 1.0, 0.6038, 1.0, 0.5849, 0.9477, 0.6038, 0.9477, 0.6226, 1.0, 0.6226, 1.0, 0.6038, 0.9477, 0.6226, 0.9477, 0.6415, 1.0, 0.6415, 1.0, 0.6226, 0.9477, 0.6415, 0.9477, 0.6604, 1.0, 0.6604, 1.0, 0.6415, 0.9477, 0.6604, 0.9477, 0.6792, 1.0, 0.6792, 1.0, 0.6604, 0.9477, 0.6792, 0.9477, 0.6981, 1.0, 0.6981, 1.0, 0.6792, 0.9477, 0.6981, 0.9477, 0.717, 1.0, 0.717, 1.0, 0.6981, 0.9477, 0.717, 0.9477, 0.7358, 1.0, 0.7358, 1.0, 0.717, 0.9477, 0.7358, 0.9477, 0.7547, 1.0, 0.7547, 1.0, 0.7358, 0.9477, 0.7547, 0.9477, 0.7736, 1.0, 0.7736, 1.0, 0.7547, 0.9477, 0.7736, 0.9477, 0.7925, 1.0, 0.7925, 1.0, 0.7736, 0.9477, 0.7925, 0.9477, 0.8113, 1.0, 0.8113, 1.0, 0.7925, 0.9477, 0.8113, 0.9477, 0.8302, 1.0, 0.8302, 1.0, 0.8113, 0.9477, 0.8302, 0.9477, 0.8491, 1.0, 0.8491, 1.0, 0.8302, 0.9477, 0.8491, 0.9477, 0.8679, 1.0, 0.8679, 1.0, 0.8491, 0.9477, 0.8679, 0.9477, 0.8868, 1.0, 0.8868, 1.0, 0.8679, 0.9477, 0.8868, 0.9477, 0.9057, 1.0, 0.9057, 1.0, 0.8868, 0.9477, 0.9057, 0.9477, 0.9245, 1.0, 0.9245, 1.0, 0.9057, 0.9477, 0.9245, 0.9477, 0.9434, 1.0, 0.9434, 1.0, 0.9245, 0.9477, 0.9434, 0.9477, 0.9623, 1.0, 0.9623, 1.0, 0.9434, 0.9477, 0.9623, 0.9477, 0.9811, 1.0, 0.9811, 1.0, 0.9623, 0.0, 0.9623, 0.0, 0.9811, 0.9477, 0.9811, 0.9477, 0.9623, 0.0, 0.9434, 0.0, 0.9623, 0.9477, 0.9623, 0.9477, 0.9434, 0.0, 0.9245, 0.0, 0.9434, 0.9477, 0.9434, 0.9477, 0.9245, 0.0, 0.9057, 0.0, 0.9245, 0.9477, 0.9245, 0.9477, 0.9057, 0.0, 0.8868, 0.0, 0.9057, 0.9477, 0.9057, 0.9477, 0.8868, 0.0, 0.8679, 0.0, 0.8868, 0.9477, 0.8868, 0.9477, 0.8679, 0.0, 0.8491, 0.0, 0.8679, 0.9477, 0.8679, 0.9477, 0.8491, 0.0, 0.8302, 0.0, 0.8491, 0.9477, 0.8491, 0.9477, 0.8302, 0.0, 0.8113, 0.0, 0.8302, 0.9477, 0.8302, 0.9477, 0.8113, 0.0, 0.7925, 0.0, 0.8113, 0.9477, 0.8113, 0.9477, 0.7925, 0.0, 0.7736, 0.0, 0.7925, 0.9477, 0.7925, 0.9477, 0.7736, 0.0, 0.7547, 0.0, 0.7736, 0.9477, 0.7736, 0.9477, 0.7547, 0.0, 0.7358, 0.0, 0.7547, 0.9477, 0.7547, 0.9477, 0.7358, 0.0, 0.717, 0.0, 0.7358, 0.9477, 0.7358, 0.9477, 0.717, 0.0, 0.6981, 0.0, 0.717, 0.9477, 0.717, 0.9477, 0.6981, 0.0, 0.6792, 0.0, 0.6981, 0.9477, 0.6981, 0.9477, 0.6792, 0.0, 0.6604, 0.0, 0.6792, 0.9477, 0.6792, 0.9477, 0.6604, 0.0, 0.6415, 0.0, 0.6604, 0.9477, 0.6604, 0.9477, 0.6415, 0.0, 0.6226, 0.0, 0.6415, 0.9477, 0.6415, 0.9477, 0.6226, 0.0, 0.6038, 0.0, 0.6226, 0.9477, 0.6226, 0.9477, 0.6038, 0.0, 0.5849, 0.0, 0.6038, 0.9477, 0.6038, 0.9477, 0.5849, 0.0, 0.566, 0.0, 0.5849, 0.9477, 0.5849, 0.9477, 0.566, 0.0, 0.5472, 0.0, 0.566, 0.9477, 0.566, 0.9477, 0.5472, 0.0, 0.5283, 0.0, 0.5472, 0.9477, 0.5472, 0.9477, 0.5283, 0.0, 0.5094, 0.0, 0.5283, 0.9477, 0.5283, 0.9477, 0.5094, 0.0, 0.4906, 0.0, 0.5094, 0.9477, 0.5094, 0.9477, 0.4906, 0.0, 0.4717, 0.0, 0.4906, 0.9477, 0.4906, 0.9477, 0.4717, 0.0, 0.4528, 0.0, 0.4717, 0.9477, 0.4717, 0.9477, 0.4528, 0.0, 0.434, 0.0, 0.4528, 0.9477, 0.4528, 0.9477, 0.434, 0.0, 0.4151, 0.0, 0.434, 0.9477, 0.434, 0.9477, 0.4151, 0.0, 0.3962, 0.0, 0.4151, 0.9477, 0.4151, 0.9477, 0.3962, 0.0, 0.3774, 0.0, 0.3962, 0.9477, 0.3962, 0.9477, 0.3774, 0.0, 0.3585, 0.0, 0.3774, 0.9477, 0.3774, 0.9477, 0.3585, 0.0, 0.3396, 0.0, 0.3585, 0.9477, 0.3585, 0.9477, 0.3396, 0.0, 0.3208, 0.0, 0.3396, 0.9477, 0.3396, 0.9477, 0.3208, 0.0, 0.3019, 0.0, 0.3208, 0.9477, 0.3208, 0.9477, 0.3019, 0.0, 0.283, 0.0, 0.3019, 0.9477, 0.3019, 0.9477, 0.283, 0.0, 0.2642, 0.0, 0.283, 0.9477, 0.283, 0.9477, 0.2642, 0.0, 0.2453, 0.0, 0.2642, 0.9477, 0.2642, 0.9477, 0.2453, 0.0, 0.2264, 0.0, 0.2453, 0.9477, 0.2453, 0.9477, 0.2264, 0.0, 0.2075, 0.0, 0.2264, 0.9477, 0.2264, 0.9477, 0.2075, 0.0, 0.1887, 0.0, 0.2075, 0.9477, 0.2075, 0.9477, 0.1887, 0.0, 0.1698, 0.0, 0.1887, 0.9477, 0.1887, 0.9477, 0.1698, 0.0, 0.1509, 0.0, 0.1698, 0.9477, 0.1698, 0.9477, 0.1509, 0.0, 0.1321, 0.0, 0.1509, 0.9477, 0.1509, 0.9477, 0.1321, 0.0, 0.1132, 0.0, 0.1321, 0.9477, 0.1321, 0.9477, 0.1132, 0.0, 0.09434, 0.0, 0.1132, 0.9477, 0.1132, 0.9477, 0.09434, 0.0, 0.07547, 0.0, 0.09434, 0.9477, 0.09434, 0.9477, 0.07547, 0.0, 0.0566, 0.0, 0.07547, 0.9477, 0.07547, 0.9477, 0.0566, 0.0, 0.03774, 0.0, 0.0566, 0.9477, 0.0566, 0.9477, 0.03774, 0.0, 0.01887, 0.0, 0.03774, 0.9477, 0.03774, 0.9477, 0.01887, 0.0, 0.0, 0.0, 0.01887, 0.9477, 0.01887, 0.9477, 0.0, 0.0, 0.9623, 0.9477, 0.9623, 0.9477, 0.9811, 0.0, 0.9811, 0.0, 0.9434, 0.9477, 0.9434, 0.9477, 0.9623, 0.0, 0.9623, 0.0, 0.9245, 0.9477, 0.9245, 0.9477, 0.9434, 0.0, 0.9434, 0.0, 0.9057, 0.9477, 0.9057, 0.9477, 0.9245, 0.0, 0.9245, 0.0, 0.8868, 0.9477, 0.8868, 0.9477, 0.9057, 0.0, 0.9057, 0.0, 0.8679, 0.9477, 0.8679, 0.9477, 0.8868, 0.0, 0.8868, 0.0, 0.8491, 0.9477, 0.8491, 0.9477, 0.8679, 0.0, 0.8679, 0.0, 0.8302, 0.9477, 0.8302, 0.9477, 0.8491, 0.0, 0.8491, 0.0, 0.8113, 0.9477, 0.8113, 0.9477, 0.8302, 0.0, 0.8302, 0.0, 0.7925, 0.9477, 0.7925, 0.9477, 0.8113, 0.0, 0.8113, 0.0, 0.7736, 0.9477, 0.7736, 0.9477, 0.7925, 0.0, 0.7925, 0.0, 0.7547, 0.9477, 0.7547, 0.9477, 0.7736, 0.0, 0.7736, 0.0, 0.7358, 0.9477, 0.7358, 0.9477, 0.7547, 0.0, 0.7547, 0.0, 0.717, 0.9477, 0.717, 0.9477, 0.7358, 0.0, 0.7358, 0.0, 0.6981, 0.9477, 0.6981, 0.9477, 0.717, 0.0, 0.717, 0.0, 0.6792, 0.9477, 0.6792, 0.9477, 0.6981, 0.0, 0.6981, 0.0, 0.6604, 0.9477, 0.6604, 0.9477, 0.6792, 0.0, 0.6792, 0.0, 0.6415, 0.9477, 0.6415, 0.9477, 0.6604, 0.0, 0.6604, 0.0, 0.6226, 0.9477, 0.6226, 0.9477, 0.6415, 0.0, 0.6415, 0.0, 0.6038, 0.9477, 0.6038, 0.9477, 0.6226, 0.0, 0.6226, 0.0, 0.5849, 0.9477, 0.5849, 0.9477, 0.6038, 0.0, 0.6038, 0.0, 0.566, 0.9477, 0.566, 0.9477, 0.5849, 0.0, 0.5849, 0.0, 0.5472, 0.9477, 0.5472, 0.9477, 0.566, 0.0, 0.566, 0.0, 0.5283, 0.9477, 0.5283, 0.9477, 0.5472, 0.0, 0.5472, 0.0, 0.5094, 0.9477, 0.5094, 0.9477, 0.5283, 0.0, 0.5283, 0.0, 0.4906, 0.9477, 0.4906, 0.9477, 0.5094, 0.0, 0.5094, 0.0, 0.4717, 0.9477, 0.4717, 0.9477, 0.4906, 0.0, 0.4906, 0.0, 0.4528, 0.9477, 0.4528, 0.9477, 0.4717, 0.0, 0.4717, 0.0, 0.434, 0.9477, 0.434, 0.9477, 0.4528, 0.0, 0.4528, 0.0, 0.4151, 0.9477, 0.4151, 0.9477, 0.434, 0.0, 0.434, 0.0, 0.3962, 0.9477, 0.3962, 0.9477, 0.4151, 0.0, 0.4151, 0.0, 0.3774, 0.9477, 0.3774, 0.9477, 0.3962, 0.0, 0.3962, 0.0, 0.3585, 0.9477, 0.3585, 0.9477, 0.3774, 0.0, 0.3774, 0.0, 0.3396, 0.9477, 0.3396, 0.9477, 0.3585, 0.0, 0.3585, 0.0, 0.3208, 0.9477, 0.3208, 0.9477, 0.3396, 0.0, 0.3396, 0.0, 0.3019, 0.9477, 0.3019, 0.9477, 0.3208, 0.0, 0.3208, 0.0, 0.283, 0.9477, 0.283, 0.9477, 0.3019, 0.0, 0.3019, 0.0, 0.2642, 0.9477, 0.2642, 0.9477, 0.283, 0.0, 0.283, 0.0, 0.2453, 0.9477, 0.2453, 0.9477, 0.2642, 0.0, 0.2642, 0.0, 0.2264, 0.9477, 0.2264, 0.9477, 0.2453, 0.0, 0.2453, 0.0, 0.2075, 0.9477, 0.2075, 0.9477, 0.2264, 0.0, 0.2264, 0.0, 0.1887, 0.9477, 0.1887, 0.9477, 0.2075, 0.0, 0.2075, 0.0, 0.1698, 0.9477, 0.1698, 0.9477, 0.1887, 0.0, 0.1887, 0.0, 0.1509, 0.9477, 0.1509, 0.9477, 0.1698, 0.0, 0.1698, 0.0, 0.1321, 0.9477, 0.1321, 0.9477, 0.1509, 0.0, 0.1509, 0.0, 0.1132, 0.9477, 0.1132, 0.9477, 0.1321, 0.0, 0.1321, 0.0, 0.09434, 0.9477, 0.09434, 0.9477, 0.1132, 0.0, 0.1132, 0.0, 0.07547, 0.9477, 0.07547, 0.9477, 0.09434, 0.0, 0.09434, 0.0, 0.0566, 0.9477, 0.0566, 0.9477, 0.07547, 0.0, 0.07547, 0.0, 0.03774, 0.9477, 0.03774, 0.9477, 0.0566, 0.0, 0.0566, 0.0, 0.01887, 0.9477, 0.01887, 0.9477, 0.03774, 0.0, 0.03774, 0.0, 0.0, 0.9477, 0.0, 0.9477, 0.01887, 0.0, 0.01887, 0.0, 0.0, 0.9477, 0.0, 0.9477, 0.0, 0.0, 0.0, 1.0, 1.0, 0.9477, 1.0, 0.9477, 1.0, 1.0, 1.0, 0.0, 0.9811, 0.9477, 0.9811, 0.9477, 1.0, 0.0, 1.0, 0.0, 0.9811, 0.0, 1.0, 0.9477, 1.0, 0.9477, 0.9811])
me_plane.materials.append(mat_material_002)
me_plane.update()
me_cube_001 = bpy.data.meshes.new('Cube.001')
me_cube_001.from_pydata([(-0.85, -0.85, -1.0), (-0.85, -1.0, -0.85), (-1.0, -0.85, -0.85), (-0.85, -1.0, 0.85), (-0.85, -0.85, 1.0), (-1.0, -0.85, 0.85), (-0.85, 0.85, -1.0), (-1.0, 0.85, -0.85), (-0.85, 1.0, -0.85), (-0.85, 0.85, 1.0), (-0.85, 1.0, 0.85), (-1.0, 0.85, 0.85), (0.85, -0.85, -1.0), (1.0, -0.85, -0.85), (0.85, -1.0, -0.85), (0.85, -0.85, 1.0), (0.85, -1.0, 0.85), (1.0, -0.85, 0.85), (0.85, 0.85, -1.0), (0.85, 1.0, -0.85), (1.0, 0.85, -0.85), (0.85, 0.85, 1.0), (1.0, 0.85, 0.85), (0.85, 1.0, 0.85), (-0.85, 0.6615, -1.0), (-0.85, 0.4726, -1.0), (-0.85, 0.2837, -1.0), (-0.85, 0.09483, -1.0), (-0.85, -0.09406, -1.0), (-0.85, -0.2829, -1.0), (-0.85, -0.4718, -1.0), (-0.85, -0.6607, -1.0), (-1.0, -0.6607, -0.85), (-1.0, -0.4718, -0.85), (-1.0, -0.2829, -0.85), (-1.0, -0.09405, -0.85), (-1.0, 0.09483, -0.85), (-1.0, 0.2837, -0.85), (-1.0, 0.4726, -0.85), (-1.0, 0.6615, -0.85), (-0.85, -0.6607, 1.0), (-0.85, -0.4718, 1.0), (-0.85, -0.2829, 1.0), (-0.85, -0.09405, 1.0), (-0.85, 0.09483, 1.0), (-0.85, 0.2837, 1.0), (-0.85, 0.4726, 1.0), (-0.85, 0.6615, 1.0), (-1.0, 0.6615, 0.85), (-1.0, 0.4726, 0.85), (-1.0, 0.2837, 0.85), (-1.0, 0.09483, 0.85), (-1.0, -0.09406, 0.85), (-1.0, -0.2829, 0.85), (-1.0, -0.4718, 0.85), (-1.0, -0.6607, 0.85), (0.85, -0.6607, -1.0), (0.85, -0.4718, -1.0), (0.85, -0.2829, -1.0), (0.85, -0.09405, -1.0), (0.85, 0.09483, -1.0), (0.85, 0.2837, -1.0), (0.85, 0.4726, -1.0), (0.85, 0.6615, -1.0), (1.0, 0.6615, -0.85), (1.0, 0.4726, -0.85), (1.0, 0.2837, -0.85), (1.0, 0.09483, -0.85), (1.0, -0.09406, -0.85), (1.0, -0.2829, -0.85), (1.0, -0.4718, -0.85), (1.0, -0.6607, -0.85), (0.85, 0.6615, 1.0), (0.85, 0.4726, 1.0), (0.85, 0.2837, 1.0), (0.85, 0.09483, 1.0), (0.85, -0.09406, 1.0), (0.85, -0.2829, 1.0), (0.85, -0.4718, 1.0), (0.85, -0.6607, 1.0), (1.0, -0.6607, 0.85), (1.0, -0.4718, 0.85), (1.0, -0.2829, 0.85), (1.0, -0.09405, 0.85), (1.0, 0.09483, 0.85), (1.0, 0.2837, 0.85), (1.0, 0.4726, 0.85), (1.0, 0.6615, 0.85), (0.6611, 0.85, -1.0), (0.4722, 0.85, -1.0), (0.2833, 0.85, -1.0), (0.09444, 0.85, -1.0), (-0.09444, 0.85, -1.0), (-0.2833, 0.85, -1.0), (-0.4722, 0.85, -1.0), (-0.6611, 0.85, -1.0), (-0.6611, 1.0, -0.85), (-0.4722, 1.0, -0.85), (-0.2833, 1.0, -0.85), (-0.09444, 1.0, -0.85), (0.09444, 1.0, -0.85), (0.2833, 1.0, -0.85), (0.4722, 1.0, -0.85), (0.6611, 1.0, -0.85), (-0.6611, 0.85, 1.0), (-0.4722, 0.85, 1.0), (-0.2833, 0.85, 1.0), (-0.09444, 0.85, 1.0), (0.09444, 0.85, 1.0), (0.2833, 0.85, 1.0), (0.4722, 0.85, 1.0), (0.6611, 0.85, 1.0), (0.6611, 1.0, 0.85), (0.4722, 1.0, 0.85), (0.2833, 1.0, 0.85), (0.09444, 1.0, 0.85), (-0.09444, 1.0, 0.85), (-0.2833, 1.0, 0.85), (-0.4722, 1.0, 0.85), (-0.6611, 1.0, 0.85), (-0.6611, -0.85, -1.0), (-0.4722, -0.85, -1.0), (-0.2833, -0.85, -1.0), (-0.09444, -0.85, -1.0), (0.09444, -0.85, -1.0), (0.2833, -0.85, -1.0), (0.4722, -0.85, -1.0), (0.6611, -0.85, -1.0), (0.6611, -1.0, -0.85), (0.4722, -1.0, -0.85), (0.2833, -1.0, -0.85), (0.09444, -1.0, -0.85), (-0.09444, -1.0, -0.85), (-0.2833, -1.0, -0.85), (-0.4722, -1.0, -0.85), (-0.6611, -1.0, -0.85), (0.6611, -0.85, 1.0), (0.4722, -0.85, 1.0), (0.2833, -0.85, 1.0), (0.09444, -0.85, 1.0), (-0.09444, -0.85, 1.0), (-0.2833, -0.85, 1.0), (-0.4722, -0.85, 1.0), (-0.6611, -0.85, 1.0), (-0.6611, -1.0, 0.85), (-0.4722, -1.0, 0.85), (-0.2833, -1.0, 0.85), (-0.09444, -1.0, 0.85), (0.09444, -1.0, 0.85), (0.2833, -1.0, 0.85), (0.4722, -1.0, 0.85), (0.6611, -1.0, 0.85), (0.6611, 0.6615, -1.0), (0.4722, 0.6615, -1.0), (0.2833, 0.6615, -1.0), (0.09444, 0.6615, -1.0), (-0.09444, 0.6615, -1.0), (-0.2833, 0.6615, -1.0), (-0.4722, 0.6615, -1.0), (-0.6611, 0.6615, -1.0), (0.6611, 0.4726, -1.0), (0.4722, 0.4726, -1.0), (0.2833, 0.4726, -1.0), (0.09444, 0.4726, -1.0), (-0.09444, 0.4726, -1.0), (-0.2833, 0.4726, -1.0), (-0.4722, 0.4726, -1.0), (-0.6611, 0.4726, -1.0), (0.6611, 0.2837, -1.0), (0.4722, 0.2837, -1.0), (0.2833, 0.2837, -1.0), (0.09444, 0.2837, -1.0), (-0.09444, 0.2837, -1.0), (-0.2833, 0.2837, -1.0), (-0.4722, 0.2837, -1.0), (-0.6611, 0.2837, -1.0), (0.6611, 0.09483, -1.0), (0.4722, 0.09483, -1.0), (0.2833, 0.09483, -1.0), (0.09444, 0.09483, -1.0), (-0.09444, 0.09483, -1.0), (-0.2833, 0.09483, -1.0), (-0.4722, 0.09483, -1.0), (-0.6611, 0.09483, -1.0), (0.6611, -0.09405, -1.0), (0.4722, -0.09405, -1.0), (0.2833, -0.09405, -1.0), (0.09444, -0.09405, -1.0), (-0.09444, -0.09405, -1.0), (-0.2833, -0.09405, -1.0), (-0.4722, -0.09405, -1.0), (-0.6611, -0.09406, -1.0), (0.6611, -0.2829, -1.0), (0.4722, -0.2829, -1.0), (0.2833, -0.2829, -1.0), (0.09444, -0.2829, -1.0), (-0.09444, -0.2829, -1.0), (-0.2833, -0.2829, -1.0), (-0.6611, -0.2829, -1.0), (0.6611, -0.4718, -1.0), (0.4722, -0.4718, -1.0), (0.2833, -0.4718, -1.0), (0.09444, -0.4718, -1.0), (-0.09444, -0.4718, -1.0), (-0.2833, -0.4718, -1.0), (-0.4722, -0.4718, -1.0), (-0.6611, -0.4718, -1.0), (0.6611, -0.6607, -1.0), (0.4722, -0.6607, -1.0), (0.2833, -0.6607, -1.0), (0.09444, -0.6607, -1.0), (-0.09444, -0.6607, -1.0), (-0.2833, -0.6607, -1.0), (-0.4722, -0.6607, -1.0), (-0.6611, -0.6607, -1.0), (-0.6611, 0.6615, 1.0), (-0.4722, 0.6615, 1.0), (-0.2833, 0.6615, 1.0), (-0.09444, 0.6615, 1.0), (0.09444, 0.6615, 1.0), (0.2833, 0.6615, 1.0), (0.4722, 0.6615, 1.0), (0.6611, 0.6615, 1.0), (-0.6611, 0.4726, 1.0), (-0.4722, 0.4726, 1.0), (-0.2833, 0.4726, 1.0), (-0.09444, 0.4726, 1.0), (0.09444, 0.4726, 1.0), (0.2833, 0.4726, 1.0), (0.4722, 0.4726, 1.0), (0.6611, 0.4726, 1.0), (-0.6611, 0.2837, 1.0), (-0.4722, 0.2837, 1.0), (-0.2833, 0.2837, 1.0), (-0.09444, 0.2837, 1.0), (0.09444, 0.2837, 1.0), (0.2833, 0.2837, 1.0), (0.4722, 0.2837, 1.0), (0.6611, 0.2837, 1.0), (-0.6611, 0.09483, 1.0), (-0.4722, 0.09483, 1.0), (-0.2833, 0.09483, 1.0), (-0.09444, 0.09483, 1.0), (0.09444, 0.09483, 1.0), (0.2833, 0.09483, 1.0), (0.4722, 0.09483, 1.0), (0.6611, 0.09483, 1.0), (-0.6611, -0.09405, 1.0), (-0.4722, -0.09405, 1.0), (-0.2833, -0.09405, 1.0), (-0.09444, -0.09405, 1.0), (0.09444, -0.09405, 1.0), (0.2833, -0.09405, 1.0), (0.4722, -0.09405, 1.0), (0.6611, -0.09406, 1.0), (-0.6611, -0.2829, 1.0), (-0.2833, -0.2829, 1.0), (-0.09444, -0.2829, 1.0), (0.09444, -0.2829, 1.0), (0.2833, -0.2829, 1.0), (0.4722, -0.2829, 1.0), (0.6611, -0.2829, 1.0), (-0.6611, -0.4718, 1.0), (-0.4722, -0.4718, 1.0), (-0.2833, -0.4718, 1.0), (-0.09444, -0.4718, 1.0), (0.09444, -0.4718, 1.0), (0.2833, -0.4718, 1.0), (0.4722, -0.4718, 1.0), (0.6611, -0.4718, 1.0), (-0.6611, -0.6607, 1.0), (-0.4722, -0.6607, 1.0), (-0.2833, -0.6607, 1.0), (-0.09444, -0.6607, 1.0), (0.09444, -0.6607, 1.0), (0.2833, -0.6607, 1.0), (0.4722, -0.6607, 1.0), (0.6611, -0.6607, 1.0)], [], [(135, 144, 3, 1), (71, 80, 17, 13), (270, 40, 4, 143), (39, 48, 11, 7), (103, 112, 23, 19), (0, 1, 2), (3, 4, 5), (6, 7, 8), (9, 10, 11), (12, 13, 14), (15, 16, 17), (18, 19, 20), (21, 22, 23), (31, 0, 2, 32), (1, 3, 5, 2), (47, 9, 11, 48), (10, 8, 7, 11), (95, 6, 8, 96), (111, 21, 23, 112), (22, 20, 19, 23), (63, 18, 20, 64), (79, 15, 17, 80), (16, 14, 13, 17), (127, 12, 14, 128), (143, 4, 3, 144), (207, 56, 12, 127), (88, 18, 63, 152), (152, 63, 62, 160), (160, 62, 61, 168), (168, 61, 60, 176), (176, 60, 59, 184), (184, 59, 58, 192), (192, 58, 57, 199), (199, 57, 56, 207), (21, 72, 87, 22), (72, 73, 86, 87), (73, 74, 85, 86), (74, 75, 84, 85), (75, 76, 83, 84), (76, 77, 82, 83), (77, 78, 81, 82), (78, 79, 80, 81), (12, 56, 71, 13), (56, 57, 70, 71), (57, 58, 69, 70), (58, 59, 68, 69), (59, 60, 67, 68), (60, 61, 66, 67), (61, 62, 65, 66), (62, 63, 64, 65), (4, 40, 55, 5), (40, 41, 54, 55), (41, 42, 53, 54), (42, 43, 52, 53), (43, 44, 51, 52), (44, 45, 50, 51), (45, 46, 49, 50), (46, 47, 48, 49), (6, 24, 39, 7), (24, 25, 38, 39), (25, 26, 37, 38), (26, 27, 36, 37), (27, 28, 35, 36), (28, 29, 34, 35), (29, 30, 33, 34), (30, 31, 32, 33), (2, 5, 55, 32), (32, 55, 54, 33), (33, 54, 53, 34), (34, 53, 52, 35), (35, 52, 51, 36), (36, 51, 50, 37), (37, 50, 49, 38), (38, 49, 48, 39), (104, 9, 47, 215), (215, 47, 46, 223), (223, 46, 45, 231), (231, 45, 44, 239), (239, 44, 43, 247), (247, 43, 42, 255), (255, 42, 41, 262), (262, 41, 40, 270), (20, 22, 87, 64), (64, 87, 86, 65), (65, 86, 85, 66), (66, 85, 84, 67), (67, 84, 83, 68), (68, 83, 82, 69), (69, 82, 81, 70), (70, 81, 80, 71), (78, 269, 277, 79), (269, 268, 276, 277), (268, 267, 275, 276), (267, 266, 274, 275), (77, 261, 269, 78), (76, 254, 261, 77), (189, 249, 248, 190), (188, 250, 249, 189), (191, 247, 255, 198), (75, 246, 254, 76), (246, 245, 253, 254), (245, 244, 252, 253), (244, 243, 251, 252), (243, 242, 250, 251), (242, 241, 249, 250), (241, 240, 248, 249), (240, 239, 247, 248), (74, 238, 246, 75), (238, 237, 245, 246), (237, 236, 244, 245), (236, 235, 243, 244), (235, 234, 242, 243), (234, 233, 241, 242), (233, 232, 240, 241), (232, 231, 239, 240), (73, 230, 238, 74), (230, 229, 237, 238), (229, 228, 236, 237), (228, 227, 235, 236), (227, 226, 234, 235), (226, 225, 233, 234), (225, 224, 232, 233), (224, 223, 231, 232), (72, 222, 230, 73), (222, 221, 229, 230), (221, 220, 228, 229), (220, 219, 227, 228), (219, 218, 226, 227), (218, 217, 225, 226), (217, 216, 224, 225), (216, 215, 223, 224), (21, 111, 222, 72), (111, 110, 221, 222), (110, 109, 220, 221), (109, 108, 219, 220), (108, 107, 218, 219), (107, 106, 217, 218), (106, 105, 216, 217), (105, 104, 215, 216), (30, 206, 214, 31), (187, 251, 250, 188), (186, 252, 251, 187), (185, 253, 252, 186), (184, 254, 253, 185), (202, 201, 209, 210), (201, 200, 208, 209), (200, 199, 207, 208), (29, 198, 206, 30), (192, 261, 254, 184), (199, 269, 261, 192), (200, 268, 269, 199), (201, 267, 268, 200), (202, 266, 267, 201), (210, 274, 266, 202), (211, 273, 274, 210), (28, 191, 198, 29), (190, 248, 247, 191), (212, 272, 273, 211), (213, 271, 272, 212), (214, 270, 271, 213), (206, 262, 270, 214), (198, 255, 262, 206), (27, 183, 191, 28), (183, 182, 190, 191), (182, 181, 189, 190), (181, 180, 188, 189), (180, 179, 187, 188), (179, 178, 186, 187), (178, 177, 185, 186), (177, 176, 184, 185), (26, 175, 183, 27), (175, 174, 182, 183), (174, 173, 181, 182), (173, 172, 180, 181), (172, 171, 179, 180), (171, 170, 178, 179), (170, 169, 177, 178), (169, 168, 176, 177), (25, 167, 175, 26), (167, 166, 174, 175), (166, 165, 173, 174), (165, 164, 172, 173), (164, 163, 171, 172), (163, 162, 170, 171), (162, 161, 169, 170), (161, 160, 168, 169), (24, 159, 167, 25), (159, 158, 166, 167), (158, 157, 165, 166), (157, 156, 164, 165), (156, 155, 163, 164), (155, 154, 162, 163), (154, 153, 161, 162), (153, 152, 160, 161), (6, 95, 159, 24), (95, 94, 158, 159), (94, 93, 157, 158), (93, 92, 156, 157), (92, 91, 155, 156), (91, 90, 154, 155), (90, 89, 153, 154), (89, 88, 152, 153), (31, 214, 120, 0), (214, 213, 121, 120), (213, 212, 122, 121), (212, 211, 123, 122), (211, 210, 124, 123), (210, 209, 125, 124), (209, 208, 126, 125), (208, 207, 127, 126), (15, 136, 151, 16), (136, 137, 150, 151), (137, 138, 149, 150), (138, 139, 148, 149), (139, 140, 147, 148), (140, 141, 146, 147), (141, 142, 145, 146), (142, 143, 144, 145), (0, 120, 135, 1), (120, 121, 134, 135), (121, 122, 133, 134), (122, 123, 132, 133), (123, 124, 131, 132), (124, 125, 130, 131), (125, 126, 129, 130), (126, 127, 128, 129), (9, 104, 119, 10), (104, 105, 118, 119), (105, 106, 117, 118), (106, 107, 116, 117), (107, 108, 115, 116), (108, 109, 114, 115), (109, 110, 113, 114), (110, 111, 112, 113), (18, 88, 103, 19), (88, 89, 102, 103), (89, 90, 101, 102), (90, 91, 100, 101), (91, 92, 99, 100), (92, 93, 98, 99), (93, 94, 97, 98), (94, 95, 96, 97), (8, 10, 119, 96), (96, 119, 118, 97), (97, 118, 117, 98), (98, 117, 116, 99), (99, 116, 115, 100), (100, 115, 114, 101), (101, 114, 113, 102), (102, 113, 112, 103), (79, 277, 136, 15), (277, 276, 137, 136), (276, 275, 138, 137), (275, 274, 139, 138), (274, 273, 140, 139), (273, 272, 141, 140), (272, 271, 142, 141), (271, 270, 143, 142), (14, 16, 151, 128), (128, 151, 150, 129), (129, 150, 149, 130), (130, 149, 148, 131), (131, 148, 147, 132), (132, 147, 146, 133), (133, 146, 145, 134), (134, 145, 144, 135)])
_uv = me_cube_001.uv_layers.new(name='UVMap')
_uv.uv.foreach_set('vector', [0.3938, 0.9576, 0.6063, 0.9576, 0.6063, 0.9813, 0.3938, 0.9813, 0.3938, 0.7076, 0.6063, 0.7076, 0.6063, 0.7313, 0.3938, 0.7313, 0.8326, 0.7076, 0.8563, 0.7076, 0.8563, 0.7313, 0.8326, 0.7313, 0.3938, 0.2077, 0.6063, 0.2077, 0.6063, 0.2313, 0.3938, 0.2313, 0.3938, 0.4576, 0.6063, 0.4576, 0.6063, 0.4813, 0.3938, 0.4813, 0.1438, 0.7313, 0.1437, 0.75, 0.125, 0.7313, 0.6062, 0.0, 0.625, 0.01875, 0.6063, 0.01875, 0.1437, 0.5188, 0.125, 0.5188, 0.1437, 0.5, 0.625, 0.2313, 0.6062, 0.25, 0.6063, 0.2313, 0.3563, 0.7313, 0.375, 0.7313, 0.3563, 0.75, 0.625, 0.7688, 0.6063, 0.7688, 0.6062, 0.75, 0.3563, 0.5188, 0.3563, 0.5, 0.375, 0.5188, 0.625, 0.4812, 0.6062, 0.5, 0.6063, 0.4813, 0.1437, 0.7076, 0.1438, 0.7313, 0.125, 0.7313, 0.125, 0.7076, 0.3938, 0.0, 0.6062, 0.0, 0.6063, 0.01875, 0.3938, 0.01875, 0.625, 0.2077, 0.625, 0.2313, 0.6063, 0.2313, 0.6063, 0.2077, 0.6063, 0.2688, 0.3938, 0.2688, 0.3938, 0.2313, 0.6063, 0.2313, 0.1674, 0.5188, 0.1437, 0.5188, 0.1437, 0.5, 0.1674, 0.5, 0.625, 0.4576, 0.625, 0.4812, 0.6063, 0.4813, 0.6063, 0.4576, 0.6063, 0.5188, 0.3938, 0.5188, 0.3938, 0.4813, 0.6063, 0.4813, 0.3562, 0.5423, 0.3563, 0.5188, 0.3938, 0.5188, 0.3938, 0.5423, 0.6437, 0.7076, 0.6438, 0.7313, 0.6063, 0.7313, 0.6063, 0.7076, 0.6063, 0.7688, 0.3938, 0.7688, 0.3938, 0.7313, 0.6063, 0.7313, 0.3326, 0.7313, 0.3563, 0.7313, 0.3563, 0.75, 0.3326, 0.75, 0.625, 0.9576, 0.625, 0.9812, 0.6063, 0.9813, 0.6063, 0.9576, 0.3326, 0.7076, 0.3562, 0.7076, 0.3563, 0.7313, 0.3326, 0.7313, 0.3326, 0.5188, 0.3563, 0.5188, 0.3562, 0.5423, 0.3326, 0.5423, 0.3326, 0.5423, 0.3562, 0.5423, 0.3562, 0.5659, 0.3326, 0.5659, 0.3326, 0.5659, 0.3562, 0.5659, 0.3562, 0.5895, 0.3326, 0.5895, 0.3326, 0.5895, 0.3562, 0.5895, 0.3562, 0.6131, 0.3326, 0.6131, 0.3326, 0.6131, 0.3562, 0.6131, 0.3562, 0.6368, 0.3326, 0.6368, 0.3326, 0.6368, 0.3562, 0.6368, 0.3562, 0.6604, 0.3326, 0.6604, 0.3326, 0.6604, 0.3562, 0.6604, 0.3563, 0.684, 0.3326, 0.684, 0.3326, 0.684, 0.3563, 0.684, 0.3562, 0.7076, 0.3326, 0.7076, 0.6438, 0.5188, 0.6437, 0.5423, 0.6063, 0.5423, 0.6063, 0.5188, 0.6437, 0.5423, 0.6438, 0.5659, 0.6063, 0.5659, 0.6063, 0.5423, 0.6438, 0.5659, 0.6438, 0.5895, 0.6063, 0.5895, 0.6063, 0.5659, 0.6438, 0.5895, 0.6437, 0.6131, 0.6063, 0.6131, 0.6063, 0.5895, 0.6437, 0.6131, 0.6438, 0.6368, 0.6063, 0.6368, 0.6063, 0.6131, 0.6438, 0.6368, 0.6438, 0.6604, 0.6063, 0.6604, 0.6063, 0.6368, 0.6438, 0.6604, 0.6437, 0.684, 0.6063, 0.684, 0.6063, 0.6604, 0.6437, 0.684, 0.6437, 0.7076, 0.6063, 0.7076, 0.6063, 0.684, 0.3563, 0.7313, 0.3562, 0.7076, 0.3938, 0.7076, 0.3938, 0.7313, 0.3562, 0.7076, 0.3563, 0.684, 0.3938, 0.684, 0.3938, 0.7076, 0.3563, 0.684, 0.3562, 0.6604, 0.3938, 0.6604, 0.3938, 0.684, 0.3562, 0.6604, 0.3562, 0.6368, 0.3938, 0.6368, 0.3938, 0.6604, 0.3562, 0.6368, 0.3562, 0.6131, 0.3938, 0.6131, 0.3938, 0.6368, 0.3562, 0.6131, 0.3562, 0.5895, 0.3938, 0.5895, 0.3938, 0.6131, 0.3562, 0.5895, 0.3562, 0.5659, 0.3938, 0.5659, 0.3938, 0.5895, 0.3562, 0.5659, 0.3562, 0.5423, 0.3938, 0.5423, 0.3938, 0.5659, 0.625, 0.01875, 0.625, 0.04241, 0.6063, 0.04241, 0.6063, 0.01875, 0.625, 0.04241, 0.625, 0.06602, 0.6063, 0.06602, 0.6063, 0.04241, 0.625, 0.06602, 0.625, 0.08963, 0.6063, 0.08963, 0.6063, 0.06602, 0.625, 0.08963, 0.625, 0.1132, 0.6063, 0.1132, 0.6063, 0.08963, 0.625, 0.1132, 0.625, 0.1369, 0.6063, 0.1369, 0.6063, 0.1132, 0.625, 0.1369, 0.625, 0.1605, 0.6063, 0.1605, 0.6063, 0.1369, 0.625, 0.1605, 0.625, 0.1841, 0.6063, 0.1841, 0.6063, 0.1605, 0.625, 0.1841, 0.625, 0.2077, 0.6063, 0.2077, 0.6063, 0.1841, 0.1437, 0.5188, 0.1437, 0.5423, 0.125, 0.5423, 0.125, 0.5188, 0.1437, 0.5423, 0.1438, 0.5659, 0.125, 0.5659, 0.125, 0.5423, 0.1438, 0.5659, 0.1438, 0.5895, 0.125, 0.5895, 0.125, 0.5659, 0.1438, 0.5895, 0.1438, 0.6131, 0.125, 0.6131, 0.125, 0.5895, 0.1438, 0.6131, 0.1438, 0.6368, 0.125, 0.6368, 0.125, 0.6131, 0.1438, 0.6368, 0.1438, 0.6604, 0.125, 0.6604, 0.125, 0.6368, 0.1438, 0.6604, 0.1438, 0.684, 0.125, 0.684, 0.125, 0.6604, 0.1438, 0.684, 0.1437, 0.7076, 0.125, 0.7076, 0.125, 0.684, 0.3938, 0.01875, 0.6063, 0.01875, 0.6063, 0.04241, 0.3938, 0.04241, 0.3938, 0.04241, 0.6063, 0.04241, 0.6063, 0.06602, 0.3938, 0.06602, 0.3938, 0.06602, 0.6063, 0.06602, 0.6063, 0.08963, 0.3938, 0.08963, 0.3938, 0.08963, 0.6063, 0.08963, 0.6063, 0.1132, 0.3938, 0.1132, 0.3938, 0.1132, 0.6063, 0.1132, 0.6063, 0.1369, 0.3938, 0.1369, 0.3938, 0.1369, 0.6063, 0.1369, 0.6063, 0.1605, 0.3938, 0.1605, 0.3938, 0.1605, 0.6063, 0.1605, 0.6063, 0.1841, 0.3938, 0.1841, 0.3938, 0.1841, 0.6063, 0.1841, 0.6063, 0.2077, 0.3938, 0.2077, 0.8326, 0.5188, 0.8563, 0.5188, 0.8563, 0.5423, 0.8326, 0.5423, 0.8326, 0.5423, 0.8563, 0.5423, 0.8563, 0.5659, 0.8326, 0.5659, 0.8326, 0.5659, 0.8563, 0.5659, 0.8563, 0.5895, 0.8326, 0.5895, 0.8326, 0.5895, 0.8563, 0.5895, 0.8563, 0.6131, 0.8326, 0.6131, 0.8326, 0.6131, 0.8563, 0.6131, 0.8563, 0.6368, 0.8326, 0.6368, 0.8326, 0.6368, 0.8563, 0.6368, 0.8563, 0.6604, 0.8326, 0.6604, 0.8326, 0.6604, 0.8563, 0.6604, 0.8563, 0.684, 0.8326, 0.684, 0.8326, 0.684, 0.8563, 0.684, 0.8563, 0.7076, 0.8326, 0.7076, 0.3938, 0.5188, 0.6063, 0.5188, 0.6063, 0.5423, 0.3938, 0.5423, 0.3938, 0.5423, 0.6063, 0.5423, 0.6063, 0.5659, 0.3938, 0.5659, 0.3938, 0.5659, 0.6063, 0.5659, 0.6063, 0.5895, 0.3938, 0.5895, 0.3938, 0.5895, 0.6063, 0.5895, 0.6063, 0.6131, 0.3938, 0.6131, 0.3938, 0.6131, 0.6063, 0.6131, 0.6063, 0.6368, 0.3938, 0.6368, 0.3938, 0.6368, 0.6063, 0.6368, 0.6063, 0.6604, 0.3938, 0.6604, 0.3938, 0.6604, 0.6063, 0.6604, 0.6063, 0.684, 0.3938, 0.684, 0.3938, 0.684, 0.6063, 0.684, 0.6063, 0.7076, 0.3938, 0.7076, 0.6437, 0.684, 0.6674, 0.684, 0.6674, 0.7076, 0.6437, 0.7076, 0.6674, 0.684, 0.691, 0.684, 0.691, 0.7076, 0.6674, 0.7076, 0.691, 0.684, 0.7146, 0.684, 0.7146, 0.7076, 0.691, 0.7076, 0.7146, 0.684, 0.7382, 0.684, 0.7382, 0.7076, 0.7146, 0.7076, 0.6438, 0.6604, 0.6674, 0.6604, 0.6674, 0.684, 0.6437, 0.684, 0.6438, 0.6368, 0.6674, 0.6368, 0.6674, 0.6604, 0.6438, 0.6604, 0.0, 0.0, 0.0, 0.0, 0.0, 0.0, 0.0, 0.0, 0.0, 0.0, 0.0, 0.0, 0.0, 0.0, 0.0, 0.0, 0.0, 0.0, 0.0, 0.0, 0.0, 0.0, 0.0, 0.0, 0.6437, 0.6131, 0.6674, 0.6131, 0.6674, 0.6368, 0.6438, 0.6368, 0.6674, 0.6131, 0.691, 0.6131, 0.691, 0.6368, 0.6674, 0.6368, 0.691, 0.6131, 0.7146, 0.6131, 0.7146, 0.6368, 0.691, 0.6368, 0.7146, 0.6131, 0.7382, 0.6131, 0.7382, 0.6368, 0.7146, 0.6368, 0.7382, 0.6131, 0.7618, 0.6131, 0.7618, 0.6368, 0.7382, 0.6368, 0.7618, 0.6131, 0.7854, 0.6131, 0.7854, 0.6368, 0.7618, 0.6368, 0.7854, 0.6131, 0.809, 0.6131, 0.809, 0.6368, 0.7854, 0.6368, 0.809, 0.6131, 0.8326, 0.6131, 0.8326, 0.6368, 0.809, 0.6368, 0.6438, 0.5895, 0.6674, 0.5895, 0.6674, 0.6131, 0.6437, 0.6131, 0.6674, 0.5895, 0.691, 0.5895, 0.691, 0.6131, 0.6674, 0.6131, 0.691, 0.5895, 0.7146, 0.5895, 0.7146, 0.6131, 0.691, 0.6131, 0.7146, 0.5895, 0.7382, 0.5895, 0.7382, 0.6131, 0.7146, 0.6131, 0.7382, 0.5895, 0.7618, 0.5895, 0.7618, 0.6131, 0.7382, 0.6131, 0.7618, 0.5895, 0.7854, 0.5895, 0.7854, 0.6131, 0.7618, 0.6131, 0.7854, 0.5895, 0.809, 0.5895, 0.809, 0.6131, 0.7854, 0.6131, 0.809, 0.5895, 0.8326, 0.5895, 0.8326, 0.6131, 0.809, 0.6131, 0.6438, 0.5659, 0.6674, 0.5659, 0.6674, 0.5895, 0.6438, 0.5895, 0.6674, 0.5659, 0.691, 0.5659, 0.691, 0.5895, 0.6674, 0.5895, 0.691, 0.5659, 0.7146, 0.5659, 0.7146, 0.5895, 0.691, 0.5895, 0.7146, 0.5659, 0.7382, 0.5659, 0.7382, 0.5895, 0.7146, 0.5895, 0.7382, 0.5659, 0.7618, 0.5659, 0.7618, 0.5895, 0.7382, 0.5895, 0.7618, 0.5659, 0.7854, 0.5659, 0.7854, 0.5895, 0.7618, 0.5895, 0.7854, 0.5659, 0.809, 0.5659, 0.809, 0.5895, 0.7854, 0.5895, 0.809, 0.5659, 0.8326, 0.5659, 0.8326, 0.5895, 0.809, 0.5895, 0.6437, 0.5423, 0.6674, 0.5423, 0.6674, 0.5659, 0.6438, 0.5659, 0.6674, 0.5423, 0.691, 0.5423, 0.691, 0.5659, 0.6674, 0.5659, 0.691, 0.5423, 0.7146, 0.5423, 0.7146, 0.5659, 0.691, 0.5659, 0.7146, 0.5423, 0.7382, 0.5423, 0.7382, 0.5659, 0.7146, 0.5659, 0.7382, 0.5423, 0.7618, 0.5423, 0.7618, 0.5659, 0.7382, 0.5659, 0.7618, 0.5423, 0.7854, 0.5423, 0.7854, 0.5659, 0.7618, 0.5659, 0.7854, 0.5423, 0.809, 0.5423, 0.809, 0.5659, 0.7854, 0.5659, 0.809, 0.5423, 0.8326, 0.5423, 0.8326, 0.5659, 0.809, 0.5659, 0.6438, 0.5188, 0.6674, 0.5188, 0.6674, 0.5423, 0.6437, 0.5423, 0.6674, 0.5188, 0.691, 0.5188, 0.691, 0.5423, 0.6674, 0.5423, 0.691, 0.5188, 0.7146, 0.5188, 0.7146, 0.5423, 0.691, 0.5423, 0.7146, 0.5188, 0.7382, 0.5188, 0.7382, 0.5423, 0.7146, 0.5423, 0.7382, 0.5188, 0.7618, 0.5188, 0.7618, 0.5423, 0.7382, 0.5423, 0.7618, 0.5188, 0.7854, 0.5188, 0.7854, 0.5423, 0.7618, 0.5423, 0.7854, 0.5188, 0.809, 0.5188, 0.809, 0.5423, 0.7854, 0.5423, 0.809, 0.5188, 0.8326, 0.5188, 0.8326, 0.5423, 0.809, 0.5423, 0.1438, 0.684, 0.1674, 0.684, 0.1674, 0.7076, 0.1437, 0.7076, 0.0, 0.0, 0.0, 0.0, 0.0, 0.0, 0.0, 0.0, 0.0, 0.0, 0.0, 0.0, 0.0, 0.0, 0.0, 0.0, 0.0, 0.0, 0.0, 0.0, 0.0, 0.0, 0.0, 0.0, 0.0, 0.0, 0.0, 0.0, 0.0, 0.0, 0.0, 0.0, 0.2618, 0.684, 0.2854, 0.684, 0.2854, 0.7076, 0.2618, 0.7076, 0.2854, 0.684, 0.309, 0.684, 0.309, 0.7076, 0.2854, 0.7076, 0.309, 0.684, 0.3326, 0.684, 0.3326, 0.7076, 0.309, 0.7076, 0.1438, 0.6604, 0.1674, 0.6604, 0.1674, 0.684, 0.1438, 0.684, 0.0, 0.0, 0.0, 0.0, 0.0, 0.0, 0.0, 0.0, 0.0, 0.0, 0.0, 0.0, 0.0, 0.0, 0.0, 0.0, 0.0, 0.0, 0.0, 0.0, 0.0, 0.0, 0.0, 0.0, 0.0, 0.0, 0.0, 0.0, 0.0, 0.0, 0.0, 0.0, 0.0, 0.0, 0.0, 0.0, 0.0, 0.0, 0.0, 0.0, 0.0, 0.0, 0.0, 0.0, 0.0, 0.0, 0.0, 0.0, 0.0, 0.0, 0.0, 0.0, 0.0, 0.0, 0.0, 0.0, 0.1438, 0.6368, 0.1674, 0.6368, 0.1674, 0.6604, 0.1438, 0.6604, 0.0, 0.0, 0.0, 0.0, 0.0, 0.0, 0.0, 0.0, 0.0, 0.0, 0.0, 0.0, 0.0, 0.0, 0.0, 0.0, 0.0, 0.0, 0.0, 0.0, 0.0, 0.0, 0.0, 0.0, 0.0, 0.0, 0.0, 0.0, 0.0, 0.0, 0.0, 0.0, 0.0, 0.0, 0.0, 0.0, 0.0, 0.0, 0.0, 0.0, 0.0, 0.0, 0.0, 0.0, 0.0, 0.0, 0.0, 0.0, 0.1438, 0.6131, 0.1674, 0.6131, 0.1674, 0.6368, 0.1438, 0.6368, 0.1674, 0.6131, 0.191, 0.6131, 0.191, 0.6368, 0.1674, 0.6368, 0.191, 0.6131, 0.2146, 0.6131, 0.2146, 0.6368, 0.191, 0.6368, 0.2146, 0.6131, 0.2382, 0.6131, 0.2382, 0.6368, 0.2146, 0.6368, 0.2382, 0.6131, 0.2618, 0.6131, 0.2618, 0.6368, 0.2382, 0.6368, 0.2618, 0.6131, 0.2854, 0.6131, 0.2854, 0.6368, 0.2618, 0.6368, 0.2854, 0.6131, 0.309, 0.6131, 0.309, 0.6368, 0.2854, 0.6368, 0.309, 0.6131, 0.3326, 0.6131, 0.3326, 0.6368, 0.309, 0.6368, 0.1438, 0.5895, 0.1674, 0.5895, 0.1674, 0.6131, 0.1438, 0.6131, 0.1674, 0.5895, 0.191, 0.5895, 0.191, 0.6131, 0.1674, 0.6131, 0.191, 0.5895, 0.2146, 0.5895, 0.2146, 0.6131, 0.191, 0.6131, 0.2146, 0.5895, 0.2382, 0.5895, 0.2382, 0.6131, 0.2146, 0.6131, 0.2382, 0.5895, 0.2618, 0.5895, 0.2618, 0.6131, 0.2382, 0.6131, 0.2618, 0.5895, 0.2854, 0.5895, 0.2854, 0.6131, 0.2618, 0.6131, 0.2854, 0.5895, 0.309, 0.5895, 0.309, 0.6131, 0.2854, 0.6131, 0.309, 0.5895, 0.3326, 0.5895, 0.3326, 0.6131, 0.309, 0.6131, 0.1438, 0.5659, 0.1674, 0.5659, 0.1674, 0.5895, 0.1438, 0.5895, 0.1674, 0.5659, 0.191, 0.5659, 0.191, 0.5895, 0.1674, 0.5895, 0.191, 0.5659, 0.2146, 0.5659, 0.2146, 0.5895, 0.191, 0.5895, 0.2146, 0.5659, 0.2382, 0.5659, 0.2382, 0.5895, 0.2146, 0.5895, 0.2382, 0.5659, 0.2618, 0.5659, 0.2618, 0.5895, 0.2382, 0.5895, 0.2618, 0.5659, 0.2854, 0.5659, 0.2854, 0.5895, 0.2618, 0.5895, 0.2854, 0.5659, 0.309, 0.5659, 0.309, 0.5895, 0.2854, 0.5895, 0.309, 0.5659, 0.3326, 0.5659, 0.3326, 0.5895, 0.309, 0.5895, 0.1437, 0.5423, 0.1674, 0.5423, 0.1674, 0.5659, 0.1438, 0.5659, 0.1674, 0.5423, 0.191, 0.5423, 0.191, 0.5659, 0.1674, 0.5659, 0.191, 0.5423, 0.2146, 0.5423, 0.2146, 0.5659, 0.191, 0.5659, 0.2146, 0.5423, 0.2382, 0.5423, 0.2382, 0.5659, 0.2146, 0.5659, 0.2382, 0.5423, 0.2618, 0.5423, 0.2618, 0.5659, 0.2382, 0.5659, 0.2618, 0.5423, 0.2854, 0.5423, 0.2854, 0.5659, 0.2618, 0.5659, 0.2854, 0.5423, 0.309, 0.5423, 0.309, 0.5659, 0.2854, 0.5659, 0.309, 0.5423, 0.3326, 0.5423, 0.3326, 0.5659, 0.309, 0.5659, 0.1437, 0.5188, 0.1674, 0.5188, 0.1674, 0.5423, 0.1437, 0.5423, 0.1674, 0.5188, 0.191, 0.5188, 0.191, 0.5423, 0.1674, 0.5423, 0.191, 0.5188, 0.2146, 0.5188, 0.2146, 0.5423, 0.191, 0.5423, 0.2146, 0.5188, 0.2382, 0.5188, 0.2382, 0.5423, 0.2146, 0.5423, 0.2382, 0.5188, 0.2618, 0.5188, 0.2618, 0.5423, 0.2382, 0.5423, 0.2618, 0.5188, 0.2854, 0.5188, 0.2854, 0.5423, 0.2618, 0.5423, 0.2854, 0.5188, 0.309, 0.5188, 0.309, 0.5423, 0.2854, 0.5423, 0.309, 0.5188, 0.3326, 0.5188, 0.3326, 0.5423, 0.309, 0.5423, 0.1437, 0.7076, 0.1674, 0.7076, 0.1674, 0.7313, 0.1438, 0.7313, 0.1674, 0.7076, 0.191, 0.7076, 0.191, 0.7312, 0.1674, 0.7313, 0.191, 0.7076, 0.2146, 0.7076, 0.2146, 0.7313, 0.191, 0.7312, 0.2146, 0.7076, 0.2382, 0.7076, 0.2382, 0.7312, 0.2146, 0.7313, 0.2382, 0.7076, 0.2618, 0.7076, 0.2618, 0.7312, 0.2382, 0.7312, 0.2618, 0.7076, 0.2854, 0.7076, 0.2854, 0.7312, 0.2618, 0.7312, 0.2854, 0.7076, 0.309, 0.7076, 0.309, 0.7312, 0.2854, 0.7312, 0.309, 0.7076, 0.3326, 0.7076, 0.3326, 0.7313, 0.309, 0.7312, 0.625, 0.7688, 0.625, 0.7924, 0.6063, 0.7924, 0.6063, 0.7688, 0.625, 0.7924, 0.625, 0.816, 0.6063, 0.816, 0.6063, 0.7924, 0.625, 0.816, 0.625, 0.8396, 0.6063, 0.8396, 0.6063, 0.816, 0.625, 0.8396, 0.625, 0.8632, 0.6063, 0.8632, 0.6063, 0.8396, 0.625, 0.8632, 0.625, 0.8868, 0.6063, 0.8868, 0.6063, 0.8632, 0.625, 0.8868, 0.625, 0.9104, 0.6063, 0.9104, 0.6063, 0.8868, 0.625, 0.9104, 0.625, 0.934, 0.6063, 0.934, 0.6063, 0.9104, 0.625, 0.934, 0.625, 0.9576, 0.6063, 0.9576, 0.6063, 0.934, 0.1438, 0.7313, 0.1674, 0.7313, 0.1674, 0.75, 0.1437, 0.75, 0.1674, 0.7313, 0.191, 0.7312, 0.191, 0.75, 0.1674, 0.75, 0.191, 0.7312, 0.2146, 0.7313, 0.2146, 0.75, 0.191, 0.75, 0.2146, 0.7313, 0.2382, 0.7312, 0.2382, 0.75, 0.2146, 0.75, 0.2382, 0.7312, 0.2618, 0.7312, 0.2618, 0.75, 0.2382, 0.75, 0.2618, 0.7312, 0.2854, 0.7312, 0.2854, 0.75, 0.2618, 0.75, 0.2854, 0.7312, 0.309, 0.7312, 0.309, 0.75, 0.2854, 0.75, 0.309, 0.7312, 0.3326, 0.7313, 0.3326, 0.75, 0.309, 0.75, 0.625, 0.2688, 0.625, 0.2924, 0.6063, 0.2924, 0.6063, 0.2688, 0.625, 0.2924, 0.625, 0.316, 0.6063, 0.316, 0.6063, 0.2924, 0.625, 0.316, 0.625, 0.3396, 0.6063, 0.3396, 0.6063, 0.316, 0.625, 0.3396, 0.625, 0.3632, 0.6063, 0.3632, 0.6063, 0.3396, 0.625, 0.3632, 0.625, 0.3868, 0.6063, 0.3868, 0.6063, 0.3632, 0.625, 0.3868, 0.625, 0.4104, 0.6063, 0.4104, 0.6063, 0.3868, 0.625, 0.4104, 0.625, 0.434, 0.6063, 0.434, 0.6063, 0.4104, 0.625, 0.434, 0.625, 0.4576, 0.6063, 0.4576, 0.6063, 0.434, 0.3563, 0.5188, 0.3326, 0.5188, 0.3326, 0.5, 0.3563, 0.5, 0.3326, 0.5188, 0.309, 0.5188, 0.309, 0.5, 0.3326, 0.5, 0.309, 0.5188, 0.2854, 0.5188, 0.2854, 0.5, 0.309, 0.5, 0.2854, 0.5188, 0.2618, 0.5188, 0.2618, 0.5, 0.2854, 0.5, 0.2618, 0.5188, 0.2382, 0.5188, 0.2382, 0.5, 0.2618, 0.5, 0.2382, 0.5188, 0.2146, 0.5188, 0.2146, 0.5, 0.2382, 0.5, 0.2146, 0.5188, 0.191, 0.5188, 0.191, 0.5, 0.2146, 0.5, 0.191, 0.5188, 0.1674, 0.5188, 0.1674, 0.5, 0.191, 0.5, 0.3938, 0.2688, 0.6063, 0.2688, 0.6063, 0.2924, 0.3938, 0.2924, 0.3938, 0.2924, 0.6063, 0.2924, 0.6063, 0.316, 0.3938, 0.316, 0.3938, 0.316, 0.6063, 0.316, 0.6063, 0.3396, 0.3938, 0.3396, 0.3938, 0.3396, 0.6063, 0.3396, 0.6063, 0.3632, 0.3938, 0.3632, 0.3938, 0.3632, 0.6063, 0.3632, 0.6063, 0.3868, 0.3938, 0.3868, 0.3938, 0.3868, 0.6063, 0.3868, 0.6063, 0.4104, 0.3938, 0.4104, 0.3938, 0.4104, 0.6063, 0.4104, 0.6063, 0.434, 0.3938, 0.434, 0.3938, 0.434, 0.6063, 0.434, 0.6063, 0.4576, 0.3938, 0.4576, 0.6437, 0.7076, 0.6674, 0.7076, 0.6674, 0.7313, 0.6438, 0.7313, 0.6674, 0.7076, 0.691, 0.7076, 0.691, 0.7313, 0.6674, 0.7313, 0.691, 0.7076, 0.7146, 0.7076, 0.7146, 0.7313, 0.691, 0.7313, 0.7146, 0.7076, 0.7382, 0.7076, 0.7382, 0.7312, 0.7146, 0.7313, 0.7382, 0.7076, 0.7618, 0.7076, 0.7618, 0.7312, 0.7382, 0.7312, 0.7618, 0.7076, 0.7854, 0.7076, 0.7854, 0.7312, 0.7618, 0.7312, 0.7854, 0.7076, 0.809, 0.7076, 0.809, 0.7312, 0.7854, 0.7312, 0.809, 0.7076, 0.8326, 0.7076, 0.8326, 0.7313, 0.809, 0.7312, 0.3938, 0.7688, 0.6063, 0.7688, 0.6063, 0.7924, 0.3938, 0.7924, 0.3938, 0.7924, 0.6063, 0.7924, 0.6063, 0.816, 0.3938, 0.816, 0.3938, 0.816, 0.6063, 0.816, 0.6063, 0.8396, 0.3938, 0.8396, 0.3938, 0.8396, 0.6063, 0.8396, 0.6063, 0.8632, 0.3938, 0.8632, 0.3938, 0.8632, 0.6063, 0.8632, 0.6063, 0.8868, 0.3938, 0.8868, 0.3938, 0.8868, 0.6063, 0.8868, 0.6063, 0.9104, 0.3938, 0.9104, 0.3938, 0.9104, 0.6063, 0.9104, 0.6063, 0.934, 0.3938, 0.934, 0.3938, 0.934, 0.6063, 0.934, 0.6063, 0.9576, 0.3938, 0.9576])
me_cube_001.materials.append(mat_material_001)
me_cube_001.update()

# ---- objects
ob_saw = bpy.data.objects.new('Saw', me_plane)
ob_handle = bpy.data.objects.new('Handle', me_cube_001)

# ---- transforms, parenting, visibility, modifiers, constraints
ob_saw.location = (0.0, 0.0, 0.0)
ob_saw.scale = (1.0, 1.842, 1.0)
ob_handle.location = (0.1169, -1.869, 0.0)
ob_handle.rotation_euler = (0.0, -0.0, -0.1711)
ob_handle.scale = (0.5721, 0.5721, 0.1151)
_vg = ob_handle.vertex_groups.new(name='Group')
_m = ob_handle.modifiers.new('Bevel', 'BEVEL')

# ---- collection membership
col_collection.objects.link(ob_saw)
col_collection.objects.link(ob_handle)

# ---- scene / render settings (as saved in the file)
scene.frame_start = 1; scene.frame_end = 250; scene.frame_set(1)
scene.render.engine = 'BLENDER_EEVEE_NEXT'
bpy.context.view_layer.update()

# ---- added for rendering (the .blend has no active camera and no usable light): camera, sun
cam_auto = bpy.data.cameras.new('AutoCamera')
cam_auto.lens = 50.0
cam_auto.sensor_width = 36.0
cam_auto.clip_end = 1000.0
ob_auto_camera = bpy.data.objects.new('AutoCamera', cam_auto)
scene.collection.objects.link(ob_auto_camera)
ob_auto_camera.location = (4.52314, -5.49848, 3.43623)
ob_auto_camera.rotation_euler = (1.09748, -7.21219e-08, 0.694738)
scene.camera = ob_auto_camera
light_auto_sun = bpy.data.lights.new('AutoSun', 'SUN')
light_auto_sun.energy = 3.0
light_auto_sun.angle = 0.0523599
ob_auto_sun = bpy.data.objects.new('AutoSun', light_auto_sun)
scene.collection.objects.link(ob_auto_sun)
ob_auto_sun.rotation_euler = (0.872665, 0.174533, 0.523599)
bpy.context.view_layer.update()
